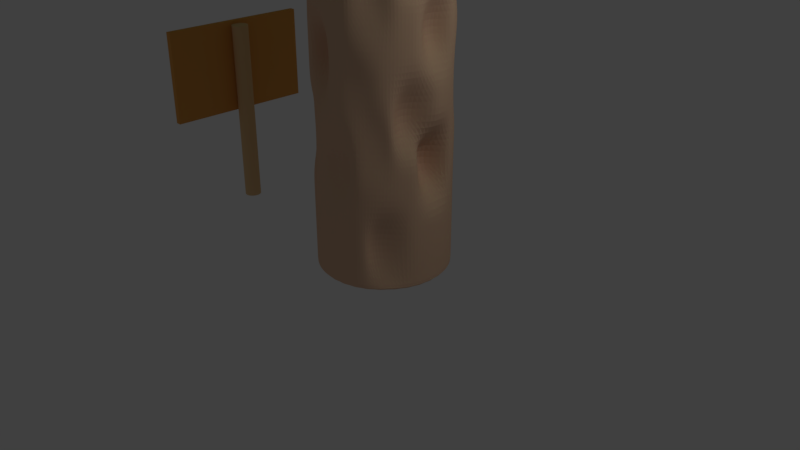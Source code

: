 # Source: Baum_von_Andre.blend  (saved by Blender 2.79.0; exported with 4.5.12 LTS)
import bpy
from mathutils import Matrix  # noqa: F401  (used for matrix-valued properties, if any)

bpy.ops.wm.read_factory_settings(use_empty=True)
scene = bpy.context.scene
scene.name = 'Scene'

# ---- collections
col_collection_1 = bpy.data.collections.new('Collection 1'); scene.collection.children.link(col_collection_1)

# ---- materials (node trees are filled in below, after node groups)
mat_material_003 = bpy.data.materials.new('Material.003')
mat_material_003.alpha_threshold = 0.0
mat_material_003.use_transparent_shadow = False
mat_material_003.diffuse_color = (0.0, 0.0, 0.0, 1.0)
mat_material_003.roughness = 0.5
mat_material_004 = bpy.data.materials.new('Material.004')
mat_material_004.alpha_threshold = 0.0
mat_material_004.use_transparent_shadow = False
mat_material_004.diffuse_color = (0.8, 0.3677, 0.09252, 1.0)
mat_material_004.specular_color = (1.0, 0.9114, 0.9114)
mat_material_004.roughness = 0.5
mat_material_005 = bpy.data.materials.new('Material.005')
mat_material_005.alpha_threshold = 0.0
mat_material_005.use_transparent_shadow = False
mat_material_005.diffuse_color = (0.8, 0.528, 0.2715, 1.0)
mat_material_005.roughness = 0.5
mat_material_002 = bpy.data.materials.new('Material.002')
mat_material_002.alpha_threshold = 0.0
mat_material_002.use_transparent_shadow = False
mat_material_002.diffuse_color = (0.1451, 0.8, 0.1632, 1.0)
mat_material_002.roughness = 0.5
mat_material_001 = bpy.data.materials.new('Material.001')
mat_material_001.alpha_threshold = 0.0
mat_material_001.use_transparent_shadow = False
mat_material_001.diffuse_color = (0.8, 0.5141, 0.3488, 1.0)
mat_material_001.roughness = 0.5

# ---- material node trees

# ---- world
world_world = bpy.data.worlds.new('World'); scene.world = world_world
world_world.color = (0.05088, 0.05088, 0.05088)
world_world.use_sun_shadow = False
world_world.sun_shadow_jitter_overblur = 0.0
world_world.cycles.sampling_method = 'MANUAL'

# ---- cameras
cam_camera = bpy.data.cameras.new('Camera')
cam_camera.clip_end = 100.0
cam_camera.lens = 35.0
cam_camera.sensor_width = 32.0
cam_camera.sensor_height = 18.0
cam_camera.ortho_scale = 7.314
cam_camera.dof.focus_distance = 0.0
cam_camera.dof.aperture_fstop = 128.0

# ---- lights
light_lamp = bpy.data.lights.new('Lamp', 'POINT')
light_lamp.transmission_factor = 0.0
light_lamp.cutoff_distance = 30.0
light_lamp.energy = 100.0
light_lamp.shadow_buffer_clip_start = 1.001
light_lamp.shadow_soft_size = 0.1
light_lamp.shadow_maximum_resolution = 0.006
light_lamp.use_absolute_resolution = True

# ---- meshes
me_plane_001 = bpy.data.meshes.new('Plane.001')
me_plane_001.from_pydata([(-1.0, -1.0, 0.0), (1.0, -1.0, 0.0), (-1.0, 0.2444, -3.303e-08), (1.0, 0.2444, -3.303e-08), (-1.0, 0.2444, 0.07883), (-1.0, -1.0, 0.07883), (1.0, -1.0, 0.07883), (1.0, 0.2444, 0.07883)], [], [(0, 2, 3, 1), (5, 6, 7, 4), (1, 3, 7, 6), (2, 0, 5, 4), (3, 2, 4, 7), (0, 1, 6, 5)])
me_plane_001.materials.append(mat_material_004)
me_plane_001.use_remesh_preserve_volume = False
me_plane_001.use_remesh_preserve_attributes = False
me_plane_001.use_mirror_vertex_groups = False
me_plane_001.update()
me_cylinder_001 = bpy.data.meshes.new('Cylinder.001')
me_cylinder_001.from_pydata([(0.0, 1.0, -21.27), (0.0, 1.0, 1.0), (0.1951, 0.9808, -21.27), (0.1951, 0.9808, 1.0), (0.3827, 0.9239, -21.27), (0.3827, 0.9239, 1.0), (0.5556, 0.8315, -21.27), (0.5556, 0.8315, 1.0), (0.7071, 0.7071, -21.27), (0.7071, 0.7071, 1.0), (0.8315, 0.5556, -21.27), (0.8315, 0.5556, 1.0), (0.9239, 0.3827, -21.27), (0.9239, 0.3827, 1.0), (0.9808, 0.1951, -21.27), (0.9808, 0.1951, 1.0), (1.0, 7.55e-08, -21.27), (1.0, 7.55e-08, 1.0), (0.9808, -0.1951, -21.27), (0.9808, -0.1951, 1.0), (0.9239, -0.3827, -21.27), (0.9239, -0.3827, 1.0), (0.8315, -0.5556, -21.27), (0.8315, -0.5556, 1.0), (0.7071, -0.7071, -21.27), (0.7071, -0.7071, 1.0), (0.5556, -0.8315, -21.27), (0.5556, -0.8315, 1.0), (0.3827, -0.9239, -21.27), (0.3827, -0.9239, 1.0), (0.1951, -0.9808, -21.27), (0.1951, -0.9808, 1.0), (-3.258e-07, -1.0, -21.27), (-3.258e-07, -1.0, 1.0), (-0.1951, -0.9808, -21.27), (-0.1951, -0.9808, 1.0), (-0.3827, -0.9239, -21.27), (-0.3827, -0.9239, 1.0), (-0.5556, -0.8315, -21.27), (-0.5556, -0.8315, 1.0), (-0.7071, -0.7071, -21.27), (-0.7071, -0.7071, 1.0), (-0.8315, -0.5556, -21.27), (-0.8315, -0.5556, 1.0), (-0.9239, -0.3827, -21.27), (-0.9239, -0.3827, 1.0), (-0.9808, -0.1951, -21.27), (-0.9808, -0.1951, 1.0), (-1.0, 9.656e-07, -21.27), (-1.0, 9.656e-07, 1.0), (-0.9808, 0.1951, -21.27), (-0.9808, 0.1951, 1.0), (-0.9239, 0.3827, -21.27), (-0.9239, 0.3827, 1.0), (-0.8315, 0.5556, -21.27), (-0.8315, 0.5556, 1.0), (-0.7071, 0.7071, -21.27), (-0.7071, 0.7071, 1.0), (-0.5556, 0.8315, -21.27), (-0.5556, 0.8315, 1.0), (-0.3827, 0.9239, -21.27), (-0.3827, 0.9239, 1.0), (-0.1951, 0.9808, -21.27), (-0.1951, 0.9808, 1.0)], [], [(0, 1, 3, 2), (2, 3, 5, 4), (4, 5, 7, 6), (6, 7, 9, 8), (8, 9, 11, 10), (10, 11, 13, 12), (12, 13, 15, 14), (14, 15, 17, 16), (16, 17, 19, 18), (18, 19, 21, 20), (20, 21, 23, 22), (22, 23, 25, 24), (24, 25, 27, 26), (26, 27, 29, 28), (28, 29, 31, 30), (30, 31, 33, 32), (32, 33, 35, 34), (34, 35, 37, 36), (36, 37, 39, 38), (38, 39, 41, 40), (40, 41, 43, 42), (42, 43, 45, 44), (44, 45, 47, 46), (46, 47, 49, 48), (48, 49, 51, 50), (50, 51, 53, 52), (52, 53, 55, 54), (54, 55, 57, 56), (56, 57, 59, 58), (58, 59, 61, 60), (3, 1, 63, 61, 59, 57, 55, 53, 51, 49, 47, 45, 43, 41, 39, 37, 35, 33, 31, 29, 27, 25, 23, 21, 19, 17, 15, 13, 11, 9, 7, 5), (60, 61, 63, 62), (62, 63, 1, 0), (0, 2, 4, 6, 8, 10, 12, 14, 16, 18, 20, 22, 24, 26, 28, 30, 32, 34, 36, 38, 40, 42, 44, 46, 48, 50, 52, 54, 56, 58, 60, 62)])
me_cylinder_001.materials.append(mat_material_005)
me_cylinder_001.use_remesh_preserve_volume = False
me_cylinder_001.use_remesh_preserve_attributes = False
me_cylinder_001.use_mirror_vertex_groups = False
me_cylinder_001.update()
me_sphere = bpy.data.meshes.new('Sphere')
me_sphere.from_pydata([(0.0, -3.258e-07, -1.0), (0.03806, 0.1913, 0.9808), (0.07466, 0.3753, 0.9239), (0.1084, 0.5449, 0.8315), (0.1379, 0.6935, 0.7071), (0.1622, 0.8155, 0.5556), (0.1802, 0.9061, 0.3827), (0.1913, 0.9619, 0.1951), (0.1951, 0.9808, 7.55e-08), (0.1913, 0.9619, -0.1951), (0.1802, 0.9061, -0.3827), (0.1622, 0.8155, -0.5556), (0.1379, 0.6935, -0.7071), (0.1084, 0.5449, -0.8315), (0.07466, 0.3753, -0.9239), (0.03806, 0.1913, -0.9808), (0.07466, 0.1802, 0.9808), (0.1464, 0.3536, 0.9239), (0.2126, 0.5133, 0.8315), (0.2706, 0.6533, 0.7071), (0.3182, 0.7682, 0.5556), (0.3536, 0.8536, 0.3827), (0.3753, 0.9061, 0.1951), (0.3827, 0.9239, 7.55e-08), (0.3753, 0.9061, -0.1951), (0.3536, 0.8536, -0.3827), (0.3182, 0.7682, -0.5556), (0.2706, 0.6533, -0.7071), (0.2126, 0.5133, -0.8315), (0.1464, 0.3536, -0.9239), (0.07466, 0.1802, -0.9808), (0.1084, 0.1622, 0.9808), (0.2126, 0.3182, 0.9239), (0.3087, 0.4619, 0.8315), (0.3928, 0.5879, 0.7071), (0.4619, 0.6913, 0.5556), (0.5133, 0.7682, 0.3827), (0.5449, 0.8155, 0.1951), (0.5556, 0.8315, 7.55e-08), (0.5449, 0.8155, -0.1951), (0.5133, 0.7682, -0.3827), (0.4619, 0.6913, -0.5556), (0.3928, 0.5879, -0.7071), (0.3087, 0.4619, -0.8315), (0.2126, 0.3182, -0.9239), (0.1084, 0.1622, -0.9808), (0.1379, 0.1379, 0.9808), (0.2706, 0.2706, 0.9239), (0.3928, 0.3928, 0.8315), (0.5, 0.5, 0.7071), (0.5879, 0.5879, 0.5556), (0.6533, 0.6533, 0.3827), (0.6935, 0.6935, 0.1951), (0.7071, 0.7071, 7.55e-08), (0.6935, 0.6935, -0.1951), (0.6533, 0.6533, -0.3827), (0.5879, 0.5879, -0.5556), (0.5, 0.5, -0.7071), (0.3928, 0.3928, -0.8315), (0.2706, 0.2706, -0.9239), (0.1379, 0.1379, -0.9808), (0.1622, 0.1084, 0.9808), (0.3182, 0.2126, 0.9239), (0.4619, 0.3087, 0.8315), (0.5879, 0.3928, 0.7071), (0.6913, 0.4619, 0.5556), (0.7682, 0.5133, 0.3827), (0.8155, 0.5449, 0.1951), (0.8315, 0.5556, 7.55e-08), (0.8155, 0.5449, -0.1951), (0.7682, 0.5133, -0.3827), (0.6913, 0.4619, -0.5556), (0.5879, 0.3928, -0.7071), (0.4619, 0.3087, -0.8315), (0.3182, 0.2126, -0.9239), (0.1622, 0.1084, -0.9808), (0.1802, 0.07466, 0.9808), (0.3536, 0.1464, 0.9239), (0.5133, 0.2126, 0.8315), (0.6533, 0.2706, 0.7071), (0.7682, 0.3182, 0.5556), (0.8536, 0.3536, 0.3827), (0.9061, 0.3753, 0.1951), (0.9239, 0.3827, 7.55e-08), (0.9061, 0.3753, -0.1951), (0.8536, 0.3536, -0.3827), (0.7682, 0.3182, -0.5556), (0.6533, 0.2706, -0.7071), (0.5133, 0.2126, -0.8315), (0.3536, 0.1464, -0.9239), (0.1802, 0.07466, -0.9808), (0.1913, 0.03806, 0.9808), (0.3753, 0.07466, 0.9239), (0.5449, 0.1084, 0.8315), (0.6935, 0.1379, 0.7071), (0.8155, 0.1622, 0.5556), (0.9061, 0.1802, 0.3827), (0.9619, 0.1913, 0.1951), (0.9808, 0.1951, 7.55e-08), (0.9619, 0.1913, -0.1951), (0.9061, 0.1802, -0.3827), (0.8155, 0.1622, -0.5556), (0.6935, 0.1379, -0.7071), (0.5449, 0.1084, -0.8315), (0.3753, 0.07466, -0.9239), (0.1913, 0.03806, -0.9808), (0.1951, -3.266e-07, 0.9808), (0.3827, -3.192e-07, 0.9239), (0.5556, -3.117e-07, 0.8315), (0.7071, -3.192e-07, 0.7071), (0.8315, -3.341e-07, 0.5556), (0.9239, -2.745e-07, 0.3827), (0.9808, -3.937e-07, 0.1951), (1.0, -3.788e-07, 7.55e-08), (0.9808, -3.937e-07, -0.1951), (0.9239, -2.298e-07, -0.3827), (0.8315, -3.341e-07, -0.5556), (0.7071, -3.192e-07, -0.7071), (0.5556, -3.415e-07, -0.8315), (0.3827, -3.043e-07, -0.9239), (0.1951, -3.08e-07, -0.9808), (0.1913, -0.03806, 0.9808), (0.3753, -0.07466, 0.9239), (0.5449, -0.1084, 0.8315), (0.6935, -0.138, 0.7071), (0.8155, -0.1622, 0.5556), (0.9061, -0.1802, 0.3827), (0.9619, -0.1913, 0.1951), (0.9808, -0.1951, 7.55e-08), (0.9619, -0.1913, -0.1951), (0.9061, -0.1802, -0.3827), (0.8155, -0.1622, -0.5556), (0.6935, -0.138, -0.7071), (0.5449, -0.1084, -0.8315), (0.3753, -0.07466, -0.9239), (0.1913, -0.03806, -0.9808), (0.1802, -0.07466, 0.9808), (0.3536, -0.1464, 0.9239), (0.5133, -0.2126, 0.8315), (0.6533, -0.2706, 0.7071), (0.7682, -0.3182, 0.5556), (0.8536, -0.3536, 0.3827), (0.9061, -0.3753, 0.1951), (0.9239, -0.3827, 7.55e-08), (0.9061, -0.3753, -0.1951), (0.8536, -0.3536, -0.3827), (0.7682, -0.3182, -0.5556), (0.6533, -0.2706, -0.7071), (0.5133, -0.2126, -0.8315), (0.3536, -0.1464, -0.9239), (0.1802, -0.07466, -0.9808), (0.1622, -0.1084, 0.9808), (0.3182, -0.2126, 0.9239), (0.4619, -0.3087, 0.8315), (0.5879, -0.3928, 0.7071), (0.6913, -0.4619, 0.5556), (0.7682, -0.5133, 0.3827), (0.8155, -0.5449, 0.1951), (0.8315, -0.5556, 7.55e-08), (0.8155, -0.5449, -0.1951), (0.7682, -0.5133, -0.3827), (0.6913, -0.4619, -0.5556), (0.5879, -0.3928, -0.7071), (0.4619, -0.3087, -0.8315), (0.3182, -0.2126, -0.9239), (0.1622, -0.1084, -0.9808), (0.1379, -0.138, 0.9808), (0.2706, -0.2706, 0.9239), (0.3928, -0.3928, 0.8315), (0.5, -0.5, 0.7071), (0.5879, -0.5879, 0.5556), (0.6533, -0.6533, 0.3827), (0.6935, -0.6935, 0.1951), (0.7071, -0.7071, 7.55e-08), (0.6935, -0.6935, -0.1951), (0.6533, -0.6533, -0.3827), (0.5879, -0.5879, -0.5556), (0.5, -0.5, -0.7071), (0.3928, -0.3928, -0.8315), (0.2706, -0.2706, -0.9239), (0.1379, -0.138, -0.9808), (0.1084, -0.1622, 0.9808), (0.2126, -0.3182, 0.9239), (0.3087, -0.4619, 0.8315), (0.3928, -0.5879, 0.7071), (0.4619, -0.6913, 0.5556), (0.5133, -0.7682, 0.3827), (0.5449, -0.8155, 0.1951), (0.5556, -0.8315, 7.55e-08), (0.5449, -0.8155, -0.1951), (0.5133, -0.7682, -0.3827), (0.4619, -0.6913, -0.5556), (0.3928, -0.5879, -0.7071), (0.3087, -0.4619, -0.8315), (0.2126, -0.3182, -0.9239), (0.1084, -0.1622, -0.9808), (0.07466, -0.1802, 0.9808), (0.1464, -0.3536, 0.9239), (0.2126, -0.5133, 0.8315), (0.2706, -0.6533, 0.7071), (0.3182, -0.7682, 0.5556), (0.3536, -0.8536, 0.3827), (0.3753, -0.9061, 0.1951), (0.3827, -0.9239, 7.55e-08), (0.3753, -0.9061, -0.1951), (0.3536, -0.8536, -0.3827), (0.3182, -0.7682, -0.5556), (0.2706, -0.6533, -0.7071), (0.2126, -0.5133, -0.8315), (0.1464, -0.3536, -0.9239), (0.07466, -0.1802, -0.9808), (0.03806, -0.1913, 0.9808), (0.07466, -0.3753, 0.9239), (0.1084, -0.5449, 0.8315), (0.1379, -0.6935, 0.7071), (0.1622, -0.8155, 0.5556), (0.1802, -0.9061, 0.3827), (0.1913, -0.9619, 0.1951), (0.1951, -0.9808, 7.55e-08), (0.1913, -0.9619, -0.1951), (0.1802, -0.9061, -0.3827), (0.1622, -0.8155, -0.5556), (0.1379, -0.6935, -0.7071), (0.1084, -0.5449, -0.8315), (0.07466, -0.3753, -0.9239), (0.03806, -0.1913, -0.9808), (-7.212e-09, -0.1951, 0.9808), (4.122e-08, -0.3827, 0.9239), (2.632e-08, -0.5556, 0.8315), (-2.584e-08, -0.7071, 0.7071), (-8.544e-08, -0.8315, 0.5556), (6.357e-08, -0.9239, 0.3827), (-8.544e-08, -0.9808, 0.1951), (-1.003e-07, -1.0, 7.55e-08), (-8.544e-08, -0.9808, -0.1951), (6.357e-08, -0.9239, -0.3827), (-8.544e-08, -0.8315, -0.5556), (-2.584e-08, -0.7071, -0.7071), (-1.094e-08, -0.5556, -0.8315), (3.964e-09, -0.3827, -0.9239), (3.964e-09, -0.1951, -0.9808), (-0.03806, -0.1913, 0.9808), (-0.07466, -0.3753, 0.9239), (-0.1084, -0.5449, 0.8315), (-0.1379, -0.6935, 0.7071), (-0.1622, -0.8155, 0.5556), (-0.1802, -0.9061, 0.3827), (-0.1913, -0.9619, 0.1951), (-0.1951, -0.9808, 7.55e-08), (-0.1913, -0.9619, -0.1951), (-0.1802, -0.9061, -0.3827), (-0.1622, -0.8155, -0.5556), (-0.1379, -0.6935, -0.7071), (-0.1084, -0.5449, -0.8315), (-0.07466, -0.3753, -0.9239), (-0.03806, -0.1913, -0.9808), (-1.247e-07, -6.269e-07, 1.0), (-0.07466, -0.1802, 0.9808), (-0.1464, -0.3536, 0.9239), (-0.2126, -0.5133, 0.8315), (-0.2706, -0.6533, 0.7071), (-0.3182, -0.7682, 0.5556), (-0.3536, -0.8536, 0.3827), (-0.3753, -0.9061, 0.1951), (-0.3827, -0.9239, 7.55e-08), (-0.3753, -0.9061, -0.1951), (-0.3536, -0.8536, -0.3827), (-0.3182, -0.7682, -0.5556), (-0.2706, -0.6533, -0.7071), (-0.2126, -0.5133, -0.8315), (-0.1464, -0.3536, -0.9239), (-0.07466, -0.1802, -0.9808), (-0.1084, -0.1622, 0.9808), (-0.2126, -0.3182, 0.9239), (-0.3087, -0.4619, 0.8315), (-0.3928, -0.5879, 0.7071), (-0.4619, -0.6913, 0.5556), (-0.5133, -0.7682, 0.3827), (-0.5449, -0.8155, 0.1951), (-0.5556, -0.8315, 7.55e-08), (-0.5449, -0.8155, -0.1951), (-0.5133, -0.7682, -0.3827), (-0.4619, -0.6913, -0.5556), (-0.3928, -0.5879, -0.7071), (-0.3087, -0.4619, -0.8315), (-0.2126, -0.3182, -0.9239), (-0.1084, -0.1622, -0.9808), (-0.1379, -0.138, 0.9808), (-0.2706, -0.2706, 0.9239), (-0.3928, -0.3928, 0.8315), (-0.5, -0.5, 0.7071), (-0.5879, -0.5879, 0.5556), (-0.6533, -0.6533, 0.3827), (-0.6935, -0.6935, 0.1951), (-0.7071, -0.7071, 7.55e-08), (-0.6935, -0.6935, -0.1951), (-0.6533, -0.6533, -0.3827), (-0.5879, -0.5879, -0.5556), (-0.5, -0.5, -0.7071), (-0.3928, -0.3928, -0.8315), (-0.2706, -0.2706, -0.9239), (-0.1379, -0.1379, -0.9808), (-0.1622, -0.1084, 0.9808), (-0.3182, -0.2126, 0.9239), (-0.4619, -0.3087, 0.8315), (-0.5879, -0.3928, 0.7071), (-0.6913, -0.4619, 0.5556), (-0.7682, -0.5133, 0.3827), (-0.8155, -0.5449, 0.1951), (-0.8315, -0.5556, 7.55e-08), (-0.8155, -0.5449, -0.1951), (-0.7682, -0.5133, -0.3827), (-0.6913, -0.4619, -0.5556), (-0.5879, -0.3928, -0.7071), (-0.4619, -0.3087, -0.8315), (-0.3182, -0.2126, -0.9239), (-0.1622, -0.1084, -0.9808), (-0.1802, -0.07466, 0.9808), (-0.3536, -0.1464, 0.9239), (-0.5133, -0.2126, 0.8315), (-0.6533, -0.2706, 0.7071), (-0.7682, -0.3182, 0.5556), (-0.8536, -0.3536, 0.3827), (-0.9061, -0.3753, 0.1951), (-0.9239, -0.3827, 7.55e-08), (-0.9061, -0.3753, -0.1951), (-0.8536, -0.3536, -0.3827), (-0.7682, -0.3182, -0.5556), (-0.6533, -0.2706, -0.7071), (-0.5133, -0.2126, -0.8315), (-0.3536, -0.1464, -0.9239), (-0.1802, -0.07466, -0.9808), (-0.1913, -0.03806, 0.9808), (-0.3753, -0.07466, 0.9239), (-0.5449, -0.1084, 0.8315), (-0.6935, -0.1379, 0.7071), (-0.8155, -0.1622, 0.5556), (-0.9061, -0.1802, 0.3827), (-0.9619, -0.1913, 0.1951), (-0.9808, -0.1951, 7.55e-08), (-0.9619, -0.1913, -0.1951), (-0.9061, -0.1802, -0.3827), (-0.8155, -0.1622, -0.5556), (-0.6935, -0.1379, -0.7071), (-0.5449, -0.1084, -0.8315), (-0.3753, -0.07466, -0.9239), (-0.1913, -0.03806, -0.9808), (-0.1951, -3.117e-07, 0.9808), (-0.3827, -2.819e-07, 0.9239), (-0.5556, -2.819e-07, 0.8315), (-0.7071, -1.851e-07, 0.7071), (-0.8315, -1.404e-07, 0.5556), (-0.9239, -3.192e-07, 0.3827), (-0.9808, -9.567e-08, 0.1951), (-1.0, -1.404e-07, 7.55e-08), (-0.9808, -9.567e-08, -0.1951), (-0.9239, -3.192e-07, -0.3827), (-0.8315, -1.404e-07, -0.5556), (-0.7071, -1.851e-07, -0.7071), (-0.5556, -2.596e-07, -0.8315), (-0.3827, -2.521e-07, -0.9239), (-0.1951, -3.155e-07, -0.9808), (-0.1913, 0.03806, 0.9808), (-0.3753, 0.07466, 0.9239), (-0.5449, 0.1084, 0.8315), (-0.6935, 0.1379, 0.7071), (-0.8155, 0.1622, 0.5556), (-0.9061, 0.1802, 0.3827), (-0.9619, 0.1913, 0.1951), (-0.9808, 0.1951, 7.55e-08), (-0.9619, 0.1913, -0.1951), (-0.9061, 0.1802, -0.3827), (-0.8155, 0.1622, -0.5556), (-0.6935, 0.1379, -0.7071), (-0.5449, 0.1084, -0.8315), (-0.3753, 0.07466, -0.9239), (-0.1913, 0.03806, -0.9808), (-0.1802, 0.07466, 0.9808), (-0.3536, 0.1464, 0.9239), (-0.5133, 0.2126, 0.8315), (-0.6533, 0.2706, 0.7071), (-0.7682, 0.3182, 0.5556), (-0.8536, 0.3536, 0.3827), (-0.9061, 0.3753, 0.1951), (-0.9239, 0.3827, 7.55e-08), (-0.9061, 0.3753, -0.1951), (-0.8536, 0.3536, -0.3827), (-0.7682, 0.3182, -0.5556), (-0.6533, 0.2706, -0.7071), (-0.5133, 0.2126, -0.8315), (-0.3536, 0.1464, -0.9239), (-0.1802, 0.07466, -0.9808), (-0.1622, 0.1084, 0.9808), (-0.3182, 0.2126, 0.9239), (-0.4619, 0.3087, 0.8315), (-0.5879, 0.3928, 0.7071), (-0.6913, 0.4619, 0.5556), (-0.7682, 0.5133, 0.3827), (-0.8155, 0.5449, 0.1951), (-0.8315, 0.5556, 7.55e-08), (-0.8155, 0.5449, -0.1951), (-0.7682, 0.5133, -0.3827), (-0.6913, 0.4619, -0.5556), (-0.5879, 0.3928, -0.7071), (-0.4619, 0.3087, -0.8315), (-0.3182, 0.2126, -0.9239), (-0.1622, 0.1084, -0.9808), (-0.1379, 0.1379, 0.9808), (-0.2706, 0.2706, 0.9239), (-0.3928, 0.3928, 0.8315), (-0.5, 0.5, 0.7071), (-0.5879, 0.5879, 0.5556), (-0.6533, 0.6533, 0.3827), (-0.6935, 0.6935, 0.1951), (-0.7071, 0.7071, 7.55e-08), (-0.6935, 0.6935, -0.1951), (-0.6533, 0.6533, -0.3827), (-0.5879, 0.5879, -0.5556), (-0.5, 0.5, -0.7071), (-0.3928, 0.3928, -0.8315), (-0.2706, 0.2706, -0.9239), (-0.1379, 0.1379, -0.9808), (-0.1084, 0.1622, 0.9808), (-0.2126, 0.3182, 0.9239), (-0.3087, 0.4619, 0.8315), (-0.3928, 0.5879, 0.7071), (-0.4619, 0.6913, 0.5556), (-0.5133, 0.7682, 0.3827), (-0.5449, 0.8155, 0.1951), (-0.5556, 0.8315, 7.55e-08), (-0.5449, 0.8155, -0.1951), (-0.5133, 0.7682, -0.3827), (-0.4619, 0.6913, -0.5556), (-0.3928, 0.5879, -0.7071), (-0.3087, 0.4619, -0.8315), (-0.2126, 0.3182, -0.9239), (-0.1084, 0.1622, -0.9808), (-0.07466, 0.1802, 0.9808), (-0.1464, 0.3536, 0.9239), (-0.2126, 0.5133, 0.8315), (-0.2706, 0.6533, 0.7071), (-0.3182, 0.7682, 0.5556), (-0.3536, 0.8536, 0.3827), (-0.3753, 0.9061, 0.1951), (-0.3827, 0.9239, 7.55e-08), (-0.3753, 0.9061, -0.1951), (-0.3536, 0.8536, -0.3827), (-0.3182, 0.7682, -0.5556), (-0.2706, 0.6533, -0.7071), (-0.2126, 0.5133, -0.8315), (-0.1464, 0.3536, -0.9239), (-0.07466, 0.1802, -0.9808), (-0.03806, 0.1913, 0.9808), (-0.07466, 0.3753, 0.9239), (-0.1084, 0.5449, 0.8315), (-0.1379, 0.6935, 0.7071), (-0.1622, 0.8155, 0.5556), (-0.1802, 0.9061, 0.3827), (-0.1913, 0.9619, 0.1951), (-0.1951, 0.9808, 7.55e-08), (-0.1913, 0.9619, -0.1951), (-0.1802, 0.9061, -0.3827), (-0.1622, 0.8155, -0.5556), (-0.1379, 0.6935, -0.7071), (-0.1084, 0.5449, -0.8315), (-0.07466, 0.3753, -0.9239), (-0.03806, 0.1913, -0.9808), (3.749e-08, 0.1951, 0.9808), (7.847e-08, 0.3827, 0.9239), (1.083e-07, 0.5556, 0.8315), (1.53e-07, 0.7071, 0.7071), (2.722e-07, 0.8315, 0.5556), (6.357e-08, 0.9239, 0.3827), (2.573e-07, 0.9808, 0.1951), (2.722e-07, 1.0, 7.55e-08), (2.573e-07, 0.9808, -0.1951), (6.357e-08, 0.9239, -0.3827), (2.722e-07, 0.8315, -0.5556), (1.53e-07, 0.7071, -0.7071), (1.232e-07, 0.5556, -0.8315), (7.847e-08, 0.3827, -0.9239), (1.514e-08, 0.1951, -0.9808)], [], [(472, 471, 5, 6), (480, 479, 13, 14), (473, 472, 6, 7), (481, 480, 14, 15), (474, 473, 7, 8), (467, 256, 1), (0, 481, 15), (475, 474, 8, 9), (468, 467, 1, 2), (476, 475, 9, 10), (469, 468, 2, 3), (477, 476, 10, 11), (470, 469, 3, 4), (478, 477, 11, 12), (471, 470, 4, 5), (479, 478, 12, 13), (12, 11, 26, 27), (5, 4, 19, 20), (13, 12, 27, 28), (6, 5, 20, 21), (14, 13, 28, 29), (7, 6, 21, 22), (15, 14, 29, 30), (8, 7, 22, 23), (1, 256, 16), (0, 15, 30), (9, 8, 23, 24), (2, 1, 16, 17), (10, 9, 24, 25), (3, 2, 17, 18), (11, 10, 25, 26), (4, 3, 18, 19), (0, 30, 45), (24, 23, 38, 39), (17, 16, 31, 32), (25, 24, 39, 40), (18, 17, 32, 33), (26, 25, 40, 41), (19, 18, 33, 34), (27, 26, 41, 42), (20, 19, 34, 35), (28, 27, 42, 43), (21, 20, 35, 36), (29, 28, 43, 44), (22, 21, 36, 37), (30, 29, 44, 45), (23, 22, 37, 38), (16, 256, 31), (43, 42, 57, 58), (36, 35, 50, 51), (44, 43, 58, 59), (37, 36, 51, 52), (45, 44, 59, 60), (38, 37, 52, 53), (31, 256, 46), (0, 45, 60), (39, 38, 53, 54), (32, 31, 46, 47), (40, 39, 54, 55), (33, 32, 47, 48), (41, 40, 55, 56), (34, 33, 48, 49), (42, 41, 56, 57), (35, 34, 49, 50), (47, 46, 61, 62), (55, 54, 69, 70), (48, 47, 62, 63), (56, 55, 70, 71), (49, 48, 63, 64), (57, 56, 71, 72), (50, 49, 64, 65), (58, 57, 72, 73), (51, 50, 65, 66), (59, 58, 73, 74), (52, 51, 66, 67), (60, 59, 74, 75), (53, 52, 67, 68), (46, 256, 61), (0, 60, 75), (54, 53, 68, 69), (66, 65, 80, 81), (74, 73, 88, 89), (67, 66, 81, 82), (75, 74, 89, 90), (68, 67, 82, 83), (61, 256, 76), (0, 75, 90), (69, 68, 83, 84), (62, 61, 76, 77), (70, 69, 84, 85), (63, 62, 77, 78), (71, 70, 85, 86), (64, 63, 78, 79), (72, 71, 86, 87), (65, 64, 79, 80), (73, 72, 87, 88), (85, 84, 99, 100), (78, 77, 92, 93), (86, 85, 100, 101), (79, 78, 93, 94), (87, 86, 101, 102), (80, 79, 94, 95), (88, 87, 102, 103), (81, 80, 95, 96), (89, 88, 103, 104), (82, 81, 96, 97), (90, 89, 104, 105), (83, 82, 97, 98), (76, 256, 91), (0, 90, 105), (84, 83, 98, 99), (77, 76, 91, 92), (104, 103, 118, 119), (97, 96, 111, 112), (105, 104, 119, 120), (98, 97, 112, 113), (91, 256, 106), (0, 105, 120), (99, 98, 113, 114), (92, 91, 106, 107), (100, 99, 114, 115), (93, 92, 107, 108), (101, 100, 115, 116), (94, 93, 108, 109), (102, 101, 116, 117), (95, 94, 109, 110), (103, 102, 117, 118), (96, 95, 110, 111), (108, 107, 122, 123), (116, 115, 130, 131), (109, 108, 123, 124), (117, 116, 131, 132), (110, 109, 124, 125), (118, 117, 132, 133), (111, 110, 125, 126), (119, 118, 133, 134), (112, 111, 126, 127), (120, 119, 134, 135), (113, 112, 127, 128), (106, 256, 121), (0, 120, 135), (114, 113, 128, 129), (107, 106, 121, 122), (115, 114, 129, 130), (127, 126, 141, 142), (135, 134, 149, 150), (128, 127, 142, 143), (121, 256, 136), (0, 135, 150), (129, 128, 143, 144), (122, 121, 136, 137), (130, 129, 144, 145), (123, 122, 137, 138), (131, 130, 145, 146), (124, 123, 138, 139), (132, 131, 146, 147), (125, 124, 139, 140), (133, 132, 147, 148), (126, 125, 140, 141), (134, 133, 148, 149), (146, 145, 160, 161), (139, 138, 153, 154), (147, 146, 161, 162), (140, 139, 154, 155), (148, 147, 162, 163), (141, 140, 155, 156), (149, 148, 163, 164), (142, 141, 156, 157), (150, 149, 164, 165), (143, 142, 157, 158), (136, 256, 151), (0, 150, 165), (144, 143, 158, 159), (137, 136, 151, 152), (145, 144, 159, 160), (138, 137, 152, 153), (165, 164, 179, 180), (158, 157, 172, 173), (151, 256, 166), (0, 165, 180), (159, 158, 173, 174), (152, 151, 166, 167), (160, 159, 174, 175), (153, 152, 167, 168), (161, 160, 175, 176), (154, 153, 168, 169), (162, 161, 176, 177), (155, 154, 169, 170), (163, 162, 177, 178), (156, 155, 170, 171), (164, 163, 178, 179), (157, 156, 171, 172), (177, 176, 191, 192), (170, 169, 184, 185), (178, 177, 192, 193), (171, 170, 185, 186), (179, 178, 193, 194), (172, 171, 186, 187), (180, 179, 194, 195), (173, 172, 187, 188), (166, 256, 181), (0, 180, 195), (174, 173, 188, 189), (167, 166, 181, 182), (175, 174, 189, 190), (168, 167, 182, 183), (176, 175, 190, 191), (169, 168, 183, 184), (181, 256, 196), (0, 195, 210), (189, 188, 203, 204), (182, 181, 196, 197), (190, 189, 204, 205), (183, 182, 197, 198), (191, 190, 205, 206), (184, 183, 198, 199), (192, 191, 206, 207), (185, 184, 199, 200), (193, 192, 207, 208), (186, 185, 200, 201), (194, 193, 208, 209), (187, 186, 201, 202), (195, 194, 209, 210), (188, 187, 202, 203), (200, 199, 214, 215), (208, 207, 222, 223), (201, 200, 215, 216), (209, 208, 223, 224), (202, 201, 216, 217), (210, 209, 224, 225), (203, 202, 217, 218), (196, 256, 211), (0, 210, 225), (204, 203, 218, 219), (197, 196, 211, 212), (205, 204, 219, 220), (198, 197, 212, 213), (206, 205, 220, 221), (199, 198, 213, 214), (207, 206, 221, 222), (219, 218, 233, 234), (212, 211, 226, 227), (220, 219, 234, 235), (213, 212, 227, 228), (221, 220, 235, 236), (214, 213, 228, 229), (222, 221, 236, 237), (215, 214, 229, 230), (223, 222, 237, 238), (216, 215, 230, 231), (224, 223, 238, 239), (217, 216, 231, 232), (225, 224, 239, 240), (218, 217, 232, 233), (211, 256, 226), (0, 225, 240), (238, 237, 252, 253), (231, 230, 245, 246), (239, 238, 253, 254), (232, 231, 246, 247), (240, 239, 254, 255), (233, 232, 247, 248), (226, 256, 241), (0, 240, 255), (234, 233, 248, 249), (227, 226, 241, 242), (235, 234, 249, 250), (228, 227, 242, 243), (236, 235, 250, 251), (229, 228, 243, 244), (237, 236, 251, 252), (230, 229, 244, 245), (242, 241, 257, 258), (250, 249, 265, 266), (243, 242, 258, 259), (251, 250, 266, 267), (244, 243, 259, 260), (252, 251, 267, 268), (245, 244, 260, 261), (253, 252, 268, 269), (246, 245, 261, 262), (254, 253, 269, 270), (247, 246, 262, 263), (255, 254, 270, 271), (248, 247, 263, 264), (241, 256, 257), (0, 255, 271), (249, 248, 264, 265), (262, 261, 276, 277), (270, 269, 284, 285), (263, 262, 277, 278), (271, 270, 285, 286), (264, 263, 278, 279), (257, 256, 272), (0, 271, 286), (265, 264, 279, 280), (258, 257, 272, 273), (266, 265, 280, 281), (259, 258, 273, 274), (267, 266, 281, 282), (260, 259, 274, 275), (268, 267, 282, 283), (261, 260, 275, 276), (269, 268, 283, 284), (281, 280, 295, 296), (274, 273, 288, 289), (282, 281, 296, 297), (275, 274, 289, 290), (283, 282, 297, 298), (276, 275, 290, 291), (284, 283, 298, 299), (277, 276, 291, 292), (285, 284, 299, 300), (278, 277, 292, 293), (286, 285, 300, 301), (279, 278, 293, 294), (272, 256, 287), (0, 286, 301), (280, 279, 294, 295), (273, 272, 287, 288), (300, 299, 314, 315), (293, 292, 307, 308), (301, 300, 315, 316), (294, 293, 308, 309), (287, 256, 302), (0, 301, 316), (295, 294, 309, 310), (288, 287, 302, 303), (296, 295, 310, 311), (289, 288, 303, 304), (297, 296, 311, 312), (290, 289, 304, 305), (298, 297, 312, 313), (291, 290, 305, 306), (299, 298, 313, 314), (292, 291, 306, 307), (312, 311, 326, 327), (305, 304, 319, 320), (313, 312, 327, 328), (306, 305, 320, 321), (314, 313, 328, 329), (307, 306, 321, 322), (315, 314, 329, 330), (308, 307, 322, 323), (316, 315, 330, 331), (309, 308, 323, 324), (302, 256, 317), (0, 316, 331), (310, 309, 324, 325), (303, 302, 317, 318), (311, 310, 325, 326), (304, 303, 318, 319), (331, 330, 345, 346), (324, 323, 338, 339), (317, 256, 332), (0, 331, 346), (325, 324, 339, 340), (318, 317, 332, 333), (326, 325, 340, 341), (319, 318, 333, 334), (327, 326, 341, 342), (320, 319, 334, 335), (328, 327, 342, 343), (321, 320, 335, 336), (329, 328, 343, 344), (322, 321, 336, 337), (330, 329, 344, 345), (323, 322, 337, 338), (335, 334, 349, 350), (343, 342, 357, 358), (336, 335, 350, 351), (344, 343, 358, 359), (337, 336, 351, 352), (345, 344, 359, 360), (338, 337, 352, 353), (346, 345, 360, 361), (339, 338, 353, 354), (332, 256, 347), (0, 346, 361), (340, 339, 354, 355), (333, 332, 347, 348), (341, 340, 355, 356), (334, 333, 348, 349), (342, 341, 356, 357), (354, 353, 368, 369), (347, 256, 362), (0, 361, 376), (355, 354, 369, 370), (348, 347, 362, 363), (356, 355, 370, 371), (349, 348, 363, 364), (357, 356, 371, 372), (350, 349, 364, 365), (358, 357, 372, 373), (351, 350, 365, 366), (359, 358, 373, 374), (352, 351, 366, 367), (360, 359, 374, 375), (353, 352, 367, 368), (361, 360, 375, 376), (373, 372, 387, 388), (366, 365, 380, 381), (374, 373, 388, 389), (367, 366, 381, 382), (375, 374, 389, 390), (368, 367, 382, 383), (376, 375, 390, 391), (369, 368, 383, 384), (362, 256, 377), (0, 376, 391), (370, 369, 384, 385), (363, 362, 377, 378), (371, 370, 385, 386), (364, 363, 378, 379), (372, 371, 386, 387), (365, 364, 379, 380), (377, 256, 392), (0, 391, 406), (385, 384, 399, 400), (378, 377, 392, 393), (386, 385, 400, 401), (379, 378, 393, 394), (387, 386, 401, 402), (380, 379, 394, 395), (388, 387, 402, 403), (381, 380, 395, 396), (389, 388, 403, 404), (382, 381, 396, 397), (390, 389, 404, 405), (383, 382, 397, 398), (391, 390, 405, 406), (384, 383, 398, 399), (396, 395, 410, 411), (404, 403, 418, 419), (397, 396, 411, 412), (405, 404, 419, 420), (398, 397, 412, 413), (406, 405, 420, 421), (399, 398, 413, 414), (392, 256, 407), (0, 406, 421), (400, 399, 414, 415), (393, 392, 407, 408), (401, 400, 415, 416), (394, 393, 408, 409), (402, 401, 416, 417), (395, 394, 409, 410), (403, 402, 417, 418), (415, 414, 429, 430), (408, 407, 422, 423), (416, 415, 430, 431), (409, 408, 423, 424), (417, 416, 431, 432), (410, 409, 424, 425), (418, 417, 432, 433), (411, 410, 425, 426), (419, 418, 433, 434), (412, 411, 426, 427), (420, 419, 434, 435), (413, 412, 427, 428), (421, 420, 435, 436), (414, 413, 428, 429), (407, 256, 422), (0, 421, 436), (434, 433, 448, 449), (427, 426, 441, 442), (435, 434, 449, 450), (428, 427, 442, 443), (436, 435, 450, 451), (429, 428, 443, 444), (422, 256, 437), (0, 436, 451), (430, 429, 444, 445), (423, 422, 437, 438), (431, 430, 445, 446), (424, 423, 438, 439), (432, 431, 446, 447), (425, 424, 439, 440), (433, 432, 447, 448), (426, 425, 440, 441), (446, 445, 460, 461), (439, 438, 453, 454), (447, 446, 461, 462), (440, 439, 454, 455), (448, 447, 462, 463), (441, 440, 455, 456), (449, 448, 463, 464), (442, 441, 456, 457), (450, 449, 464, 465), (443, 442, 457, 458), (451, 450, 465, 466), (444, 443, 458, 459), (437, 256, 452), (0, 451, 466), (445, 444, 459, 460), (438, 437, 452, 453), (465, 464, 479, 480), (458, 457, 472, 473), (466, 465, 480, 481), (459, 458, 473, 474), (452, 256, 467), (0, 466, 481), (460, 459, 474, 475), (453, 452, 467, 468), (461, 460, 475, 476), (454, 453, 468, 469), (462, 461, 476, 477), (455, 454, 469, 470), (463, 462, 477, 478), (456, 455, 470, 471), (464, 463, 478, 479), (457, 456, 471, 472)])
me_sphere.materials.append(mat_material_002)
me_sphere.use_remesh_preserve_volume = False
me_sphere.use_remesh_preserve_attributes = False
me_sphere.use_mirror_vertex_groups = False
me_sphere.update()
me_cylinder = bpy.data.meshes.new('Cylinder')
me_cylinder.from_pydata([(0.0, 1.0, -1.0), (0.0, 1.0, 6.737), (0.1951, 0.9808, -1.0), (0.1951, 0.9808, 6.737), (0.3827, 0.9239, -1.0), (0.3827, 0.9239, 6.737), (0.5556, 0.8315, -1.0), (0.5556, 0.8315, 6.737), (0.7071, 0.7071, -1.0), (0.7071, 0.7071, 6.737), (0.8315, 0.5556, -1.0), (0.8315, 0.5556, 6.737), (0.9239, 0.3827, -1.0), (0.9239, 0.3827, 6.737), (0.9808, 0.1951, -1.0), (0.9808, 0.1951, 6.737), (1.0, 7.55e-08, -1.0), (1.0, 7.55e-08, 6.737), (0.9808, -0.1951, -1.0), (0.9808, -0.1951, 6.737), (0.9239, -0.3827, -1.0), (0.9239, -0.3827, 6.737), (0.8315, -0.5556, -1.0), (0.8315, -0.5556, 6.737), (0.7071, -0.7071, -1.0), (0.7071, -0.7071, 6.737), (0.5556, -0.8315, -1.0), (0.5556, -0.8315, 6.737), (0.3827, -0.9239, -1.0), (0.3827, -0.9239, 6.737), (0.1951, -0.9808, -1.0), (0.1951, -0.9808, 6.737), (-3.258e-07, -1.0, -1.0), (-3.258e-07, -1.0, 6.737), (-0.1951, -0.9808, -1.0), (-0.1951, -0.9808, 6.737), (-0.3827, -0.9239, -1.0), (-0.3827, -0.9239, 6.737), (-0.5556, -0.8315, -1.0), (-0.5556, -0.8315, 6.737), (-0.7071, -0.7071, -1.0), (-0.7071, -0.7071, 6.737), (-0.8315, -0.5556, -1.0), (-0.8315, -0.5556, 6.737), (-0.9239, -0.3827, -1.0), (-0.9239, -0.3827, 6.737), (-0.9808, -0.1951, -1.0), (-0.9808, -0.1951, 6.737), (-1.0, 9.656e-07, -1.0), (-1.0, 9.656e-07, 6.737), (-0.9808, 0.1951, -1.0), (-0.9808, 0.1951, 6.737), (-0.9239, 0.3827, -1.0), (-0.9239, 0.3827, 6.737), (-0.8315, 0.5556, -1.0), (-0.8315, 0.5556, 6.737), (-0.7071, 0.7071, -1.0), (-0.7071, 0.7071, 6.737), (-0.5556, 0.8315, -1.0), (-0.5556, 0.8315, 6.737), (-0.3827, 0.9239, -1.0), (-0.3827, 0.9239, 6.737), (-0.1951, 0.9808, -1.0), (-0.1951, 0.9808, 6.737), (0.0, 1.0, -0.5111), (0.0, 1.0, -0.1427), (0.0, 1.0, 0.2257), (0.0, 1.0, 0.5941), (0.0, 1.0, 0.9625), (0.0, 0.7716, 1.331), (0.0, 0.7716, 1.699), (0.0, 1.0, 2.068), (0.0, 1.0, 2.436), (0.0, 1.0, 2.805), (0.0, 1.0, 3.173), (0.0, 1.0, 3.541), (0.0, 1.0, 3.91), (0.0, 1.0, 4.278), (0.0, 1.0, 4.647), (0.0, 1.0, 5.015), (0.0, 1.0, 5.384), (0.0, 1.0, 5.752), (0.0, 1.0, 6.12), (0.0, 1.0, 6.489), (0.1951, 0.9808, 6.489), (0.1951, 0.86, 6.12), (0.1951, 0.86, 5.752), (0.1951, 0.9808, 5.384), (0.1951, 0.8269, 5.015), (0.1951, 0.8269, 4.647), (0.1951, 0.9808, 4.278), (0.1951, 0.9808, 3.91), (0.1951, 0.9808, 3.541), (0.1951, 0.8273, 3.173), (0.1951, 0.8273, 2.805), (0.1951, 0.9808, 2.436), (0.1951, 0.9808, 2.068), (0.1951, 0.9808, 1.699), (0.1951, 0.9808, 1.331), (0.1951, 0.9808, 0.9625), (0.1951, 0.9808, 0.5941), (0.1951, 0.9808, 0.2257), (0.1951, 0.9808, -0.1427), (0.1951, 0.9808, -0.5111), (0.3827, 0.9239, 6.489), (0.3827, 0.8031, 6.12), (0.3827, 0.8031, 5.752), (0.3827, 0.9239, 5.384), (0.3827, 0.77, 5.015), (0.3827, 0.77, 4.647), (0.3827, 0.9239, 4.278), (0.3827, 0.9239, 3.91), (0.3827, 0.9239, 3.541), (0.3827, 0.7704, 3.173), (0.3827, 0.7704, 2.805), (0.3827, 0.9239, 2.436), (0.3827, 0.9239, 2.068), (0.3827, 0.9239, 1.699), (0.3827, 0.9239, 1.331), (0.3827, 0.9239, 0.9625), (0.3827, 0.8415, 0.5941), (0.3827, 0.8415, 0.2257), (0.3827, 0.9239, -0.1427), (0.3827, 0.9239, -0.5111), (0.5556, 0.8315, 6.489), (0.5556, 0.8315, 6.12), (0.5556, 0.8315, 5.752), (0.5556, 0.8315, 5.384), (0.5556, 0.8315, 5.015), (0.5556, 0.8315, 4.647), (0.5556, 0.8315, 4.278), (0.5556, 0.8315, 3.91), (0.5556, 0.8315, 3.541), (0.5556, 0.8315, 3.173), (0.5556, 0.8315, 2.805), (0.5556, 0.8315, 2.436), (0.5556, 0.6898, 2.068), (0.5556, 0.6898, 1.699), (0.5556, 0.8315, 1.331), (0.5556, 0.8315, 0.9625), (0.5556, 0.749, 0.5941), (0.5556, 0.749, 0.2257), (0.5556, 0.8315, -0.1427), (0.5556, 0.8315, -0.5111), (0.7071, 0.7071, 6.489), (0.7071, 0.7071, 6.12), (0.7071, 0.7071, 5.752), (0.7071, 0.7071, 5.384), (0.7071, 0.7071, 5.015), (0.7071, 0.7071, 4.647), (0.7071, 0.7071, 4.278), (0.7071, 0.7071, 3.91), (0.5987, 0.7071, 3.541), (0.5987, 0.7071, 3.173), (0.7071, 0.7071, 2.805), (0.7071, 0.7071, 2.436), (0.7071, 0.5655, 2.068), (0.7071, 0.5655, 1.699), (0.7071, 0.7071, 1.331), (0.7071, 0.7071, 0.9625), (0.7071, 0.7071, 0.5941), (0.7071, 0.7071, 0.2257), (0.7071, 0.7071, -0.1427), (0.7071, 0.7071, -0.5111), (0.8315, 0.5556, 6.489), (0.8315, 0.5556, 6.12), (0.8315, 0.5556, 5.752), (0.7938, 0.5556, 5.384), (0.7938, 0.5556, 5.015), (0.8315, 0.5556, 4.647), (0.6138, 0.5556, 4.278), (0.6138, 0.5556, 3.91), (0.7231, 0.5556, 3.541), (0.7231, 0.5556, 3.173), (0.8315, 0.5556, 2.805), (0.8315, 0.5556, 2.436), (0.8315, 0.5556, 2.068), (0.8315, 0.5556, 1.699), (0.8315, 0.5556, 1.331), (0.8315, 0.5556, 0.9625), (0.8315, 0.5556, 0.5941), (0.8315, 0.5556, 0.2257), (0.8315, 0.5556, -0.1427), (0.8315, 0.5556, -0.5111), (0.9239, 0.3827, 6.489), (0.7404, 0.3827, 6.12), (0.7404, 0.3827, 5.752), (0.8862, 0.3827, 5.384), (0.8862, 0.3827, 5.015), (0.9239, 0.3827, 4.647), (0.7062, 0.3827, 4.278), (0.7062, 0.3827, 3.91), (0.9239, 0.3827, 3.541), (0.9239, 0.3827, 3.173), (0.9239, 0.3827, 2.805), (0.9239, 0.3827, 2.436), (0.9239, 0.3827, 2.068), (0.9239, 0.3827, 1.699), (0.9239, 0.3827, 1.331), (0.9239, 0.3827, 0.9625), (0.9239, 0.3827, 0.5941), (0.9239, 0.3827, 0.2257), (0.9239, 0.3827, -0.1427), (0.9239, 0.3827, -0.5111), (0.9808, 0.1951, 6.489), (0.7973, 0.1951, 6.12), (0.7973, 0.1951, 5.752), (0.9808, 0.1951, 5.384), (0.9808, 0.1951, 5.015), (0.9808, 0.1951, 4.647), (0.9808, 0.1951, 4.278), (0.9808, 0.1951, 3.91), (0.9808, 0.1951, 3.541), (0.9808, 0.1951, 3.173), (0.7018, 0.1951, 2.805), (0.7018, 0.1951, 2.436), (0.9808, 0.1951, 2.068), (0.9808, 0.1951, 1.699), (0.9808, 0.1951, 1.331), (0.5217, 0.1951, 0.9625), (0.5217, 0.1951, 0.5941), (0.9808, 0.1951, 0.2257), (0.9808, 0.1951, -0.1427), (0.9808, 0.1951, -0.5111), (1.0, 7.55e-08, 6.489), (1.0, 7.55e-08, 6.12), (1.0, 7.55e-08, 5.752), (0.9012, 7.55e-08, 5.384), (0.9012, 7.55e-08, 5.015), (1.0, 7.55e-08, 4.647), (1.0, 7.55e-08, 4.278), (1.0, 7.55e-08, 3.91), (1.0, 7.55e-08, 3.541), (1.0, 7.55e-08, 3.173), (0.721, 7.55e-08, 2.805), (0.721, 7.55e-08, 2.436), (1.0, 7.55e-08, 2.068), (1.0, 7.55e-08, 1.699), (1.0, 7.55e-08, 1.331), (0.5409, 7.55e-08, 0.9625), (0.5409, 7.55e-08, 0.5941), (1.0, 7.55e-08, 0.2257), (1.0, 7.55e-08, -0.1427), (1.0, 7.55e-08, -0.5111), (0.7889, -0.1951, 6.489), (0.7889, -0.1951, 6.12), (0.9808, -0.1951, 5.752), (0.882, -0.1951, 5.384), (0.882, -0.1951, 5.015), (0.9808, -0.1951, 4.647), (0.9808, -0.1951, 4.278), (0.6626, -0.1951, 3.91), (0.6626, -0.1951, 3.541), (0.9808, -0.1951, 3.173), (0.9808, -0.1951, 2.805), (0.9808, -0.1951, 2.436), (0.9808, -0.1951, 2.068), (0.7097, -0.1951, 1.699), (0.7097, -0.1951, 1.331), (0.9808, -0.1951, 0.9625), (0.9808, -0.1951, 0.5941), (0.9808, -0.1951, 0.2257), (0.9808, -0.1951, -0.1427), (0.9808, -0.1951, -0.5111), (0.732, -0.3827, 6.489), (0.732, -0.3827, 6.12), (0.9239, -0.3827, 5.752), (0.9239, -0.3827, 5.384), (0.9239, -0.3827, 5.015), (0.9239, -0.3827, 4.647), (0.9239, -0.3827, 4.278), (0.6056, -0.3827, 3.91), (0.6056, -0.3827, 3.541), (0.9239, -0.3827, 3.173), (0.9239, -0.3827, 2.805), (0.9239, -0.3827, 2.436), (0.9239, -0.3827, 2.068), (0.6528, -0.3827, 1.699), (0.6528, -0.3827, 1.331), (0.9239, -0.3827, 0.9625), (0.9239, -0.3827, 0.5941), (0.9239, -0.3827, 0.2257), (0.9239, -0.3827, -0.1427), (0.9239, -0.3827, -0.5111), (0.8315, -0.5556, 6.489), (0.8315, -0.5556, 6.12), (0.8315, -0.5556, 5.752), (0.8315, -0.5556, 5.384), (0.8315, -0.5556, 5.015), (0.8315, -0.5556, 4.647), (0.8315, -0.5556, 4.278), (0.8315, -0.5556, 3.91), (0.8315, -0.5556, 3.541), (0.8315, -0.5556, 3.173), (0.8315, -0.5556, 2.805), (0.8315, -0.5556, 2.436), (0.8315, -0.5556, 2.068), (0.8315, -0.5556, 1.699), (0.8315, -0.5556, 1.331), (0.8315, -0.5556, 0.9625), (0.8315, -0.5556, 0.5941), (0.8315, -0.5556, 0.2257), (0.6192, -0.5556, -0.1427), (0.6192, -0.5556, -0.5111), (0.7071, -0.7071, 6.489), (0.7071, -0.7071, 6.12), (0.7071, -0.7071, 5.752), (0.7071, -0.7071, 5.384), (0.538, -0.7071, 5.015), (0.538, -0.7071, 4.647), (0.7071, -0.7071, 4.278), (0.7071, -0.7071, 3.91), (0.6431, -0.7071, 3.541), (0.6431, -0.6371, 3.173), (0.7071, -0.6371, 2.805), (0.7071, -0.7071, 2.436), (0.7071, -0.7071, 2.068), (0.7071, -0.7071, 1.699), (0.7071, -0.6242, 1.331), (0.7071, -0.6242, 0.9625), (0.7071, -0.7071, 0.5941), (0.7071, -0.7071, 0.2257), (0.4948, -0.7071, -0.1427), (0.4948, -0.7071, -0.5111), (0.5556, -0.8315, 6.489), (0.5556, -0.8315, 6.12), (0.5556, -0.8315, 5.752), (0.5556, -0.8315, 5.384), (0.3865, -0.8315, 5.015), (0.3865, -0.8315, 4.647), (0.5556, -0.8315, 4.278), (0.5556, -0.8315, 3.91), (0.4916, -0.8315, 3.541), (0.4916, -0.7614, 3.173), (0.5556, -0.7614, 2.805), (0.5556, -0.8491, 2.436), (0.5556, -0.7839, 2.068), (0.5556, -0.7839, 1.699), (0.5556, -0.7486, 1.331), (0.5556, -0.7486, 0.9625), (0.5556, -0.8315, 0.5941), (0.5556, -0.8315, 0.2257), (0.5556, -0.8315, -0.1427), (0.5556, -0.8315, -0.5111), (0.3827, -0.9239, 6.489), (0.3827, -0.7968, 6.12), (0.3827, -0.7968, 5.752), (0.3827, -0.9239, 5.384), (0.3827, -0.9239, 5.015), (0.3827, -0.9239, 4.647), (0.3827, -0.9239, 4.278), (0.3827, -0.9239, 3.91), (0.3827, -0.9239, 3.541), (0.3827, -0.9239, 3.173), (0.3827, -0.9239, 2.805), (0.3827, -0.9239, 2.436), (0.3827, -0.8763, 2.068), (0.3827, -0.8763, 1.699), (0.3827, -0.9239, 1.331), (0.3827, -0.9239, 0.9625), (0.3827, -0.9239, 0.5941), (0.3827, -0.9239, 0.2257), (0.3827, -0.9239, -0.1427), (0.3827, -0.9239, -0.5111), (0.1951, -0.9808, 6.489), (0.1951, -0.8537, 6.12), (0.1951, -0.8537, 5.752), (0.1951, -0.9808, 5.384), (0.1951, -0.9808, 5.015), (0.1951, -0.9808, 4.647), (0.1951, -0.9808, 4.278), (0.1951, -0.8235, 3.91), (0.1951, -0.8235, 3.541), (0.1951, -0.9808, 3.173), (0.1951, -0.9808, 2.805), (0.1951, -0.9808, 2.436), (0.1951, -0.9808, 2.068), (0.1951, -0.9808, 1.699), (0.1951, -0.9808, 1.331), (0.1951, -0.8376, 0.9625), (0.1951, -0.8376, 0.5941), (0.1951, -0.9808, 0.2257), (0.1951, -0.9808, -0.1427), (0.1951, -0.9808, -0.5111), (-3.258e-07, -1.0, 6.489), (-3.258e-07, -1.0, 6.12), (-3.258e-07, -1.0, 5.752), (-3.258e-07, -1.0, 5.384), (-3.258e-07, -1.0, 5.015), (-3.258e-07, -1.0, 4.647), (-3.258e-07, -1.0, 4.278), (-3.258e-07, -0.8428, 3.91), (-3.258e-07, -0.8428, 3.541), (-3.258e-07, -1.0, 3.173), (-3.258e-07, -1.0, 2.805), (-3.258e-07, -1.0, 2.436), (-3.258e-07, -1.0, 2.068), (-3.258e-07, -1.0, 1.699), (-3.258e-07, -1.0, 1.331), (-3.258e-07, -0.8568, 0.9625), (-3.258e-07, -0.8568, 0.5941), (-3.258e-07, -1.0, 0.2257), (-3.258e-07, -1.0, -0.1427), (-3.258e-07, -1.0, -0.5111), (-0.1951, -0.9808, 6.489), (-0.1951, -0.8408, 6.12), (-0.1951, -0.8408, 5.752), (-0.1951, -0.9808, 5.384), (-0.1951, -0.9808, 5.015), (-0.1951, -0.9808, 4.647), (-0.1951, -0.9808, 4.278), (-0.1951, -0.9808, 3.91), (-0.1951, -0.9808, 3.541), (-0.1951, -0.9808, 3.173), (-0.1951, -0.9808, 2.805), (-0.1951, -0.5828, 2.436), (-0.1951, -0.5828, 2.068), (-0.1951, -0.9808, 1.699), (-0.1951, -0.9808, 1.331), (-0.1951, -0.9808, 0.9625), (-0.1951, -0.9808, 0.5941), (-0.1951, -0.9808, 0.2257), (-0.1951, -0.9808, -0.1427), (-0.1951, -0.9808, -0.5111), (-0.3827, -0.9239, 6.489), (-0.3827, -0.7839, 6.12), (-0.3827, -0.7839, 5.752), (-0.3827, -0.9239, 5.384), (-0.3827, -0.7609, 5.015), (-0.3827, -0.7609, 4.647), (-0.3827, -0.9239, 4.278), (-0.3827, -0.9239, 3.91), (-0.3827, -0.9239, 3.541), (-0.3827, -0.9239, 3.173), (-0.3827, -0.9239, 2.805), (-0.3827, -0.5259, 2.436), (-0.3827, -0.5259, 2.068), (-0.3827, -0.9239, 1.699), (-0.3827, -0.9239, 1.331), (-0.3827, -0.9239, 0.9625), (-0.3827, -0.9239, 0.5941), (-0.3827, -0.9239, 0.2257), (-0.3827, -0.9239, -0.1427), (-0.3827, -0.9239, -0.5111), (-0.5556, -0.8315, 6.489), (-0.5556, -0.8315, 6.12), (-0.5556, -0.8315, 5.752), (-0.5556, -0.8315, 5.384), (-0.5556, -0.6685, 5.015), (-0.5556, -0.6685, 4.647), (-0.5556, -0.8315, 4.278), (-0.5556, -0.8315, 3.91), (-0.5556, -0.8315, 3.541), (-0.5556, -0.8315, 3.173), (-0.5556, -0.8315, 2.805), (-0.5556, -0.8315, 2.436), (-0.5556, -0.8315, 2.068), (-0.5556, -0.8315, 1.699), (-0.5556, -0.6742, 1.331), (-0.5556, -0.6742, 0.9625), (-0.5556, -0.8315, 0.5941), (-0.5556, -0.8315, 0.2257), (-0.5556, -0.8315, -0.1427), (-0.5556, -0.8315, -0.5111), (-0.7071, -0.7071, 6.489), (-0.7071, -0.7071, 6.12), (-0.7071, -0.7071, 5.752), (-0.7071, -0.7071, 5.384), (-0.7071, -0.7071, 5.015), (-0.7071, -0.7071, 4.647), (-0.7071, -0.7071, 4.278), (-0.7071, -0.7071, 3.91), (-0.5777, -0.7071, 3.541), (-0.5777, -0.7071, 3.173), (-0.7071, -0.7071, 2.805), (-0.7071, -0.7071, 2.436), (-0.7071, -0.7071, 2.068), (-0.7071, -0.7071, 1.699), (-0.7071, -0.5498, 1.331), (-0.7071, -0.5498, 0.9625), (-0.7071, -0.7071, 0.5941), (-0.7071, -0.7071, 0.2257), (-0.7071, -0.7071, -0.1427), (-0.7071, -0.7071, -0.5111), (-0.8315, -0.5556, 6.489), (-0.8315, -0.5556, 6.12), (-0.8315, -0.5556, 5.752), (-0.8315, -0.5556, 5.384), (-0.8315, -0.5556, 5.015), (-0.8315, -0.5556, 4.647), (-0.8315, -0.5556, 4.278), (-0.8315, -0.5556, 3.91), (-0.7021, -0.5556, 3.541), (-0.7021, -0.5556, 3.173), (-0.8315, -0.5556, 2.805), (-0.8315, -0.5556, 2.436), (-0.8315, -0.5556, 2.068), (-0.8315, -0.5556, 1.699), (-0.8315, -0.5556, 1.331), (-0.8315, -0.5556, 0.9625), (-0.8315, -0.5556, 0.5941), (-0.8315, -0.5556, 0.2257), (-0.8315, -0.5556, -0.1427), (-0.8315, -0.5556, -0.5111), (-0.9239, -0.3827, 6.489), (-0.9239, -0.3827, 6.12), (-0.7696, -0.3827, 5.752), (-0.7696, -0.3827, 5.384), (-0.9239, -0.3827, 5.015), (-0.714, -0.3827, 4.647), (-0.714, -0.3827, 4.278), (-0.9239, -0.3827, 3.91), (-0.9239, -0.3827, 3.541), (-0.9239, -0.3827, 3.173), (-0.802, -0.3827, 2.805), (-0.802, -0.3827, 2.436), (-0.9239, -0.3827, 2.068), (-0.9239, -0.3827, 1.699), (-0.9239, -0.3827, 1.331), (-0.9239, -0.3827, 0.9625), (-0.8587, -0.3827, 0.5941), (-0.8587, -0.3827, 0.2257), (-0.9239, -0.3827, -0.1427), (-0.9239, -0.3827, -0.5111), (-0.9808, -0.1951, 6.489), (-0.9808, -0.1951, 6.12), (-0.8265, -0.1951, 5.752), (-0.8265, -0.1951, 5.384), (-0.9808, -0.1951, 5.015), (-0.7709, -0.1951, 4.647), (-0.7709, -0.1951, 4.278), (-0.9808, -0.1951, 3.91), (-0.5399, -0.149, 3.541), (-0.5399, -0.149, 3.173), (-0.8589, -0.1951, 2.805), (-0.8589, -0.1951, 2.436), (-0.9808, -0.1951, 2.068), (-0.9808, -0.1951, 1.699), (-0.9808, -0.1951, 1.331), (-0.9808, -0.1951, 0.9625), (-0.9156, -0.1951, 0.5941), (-0.9156, -0.1951, 0.2257), (-0.9808, -0.1951, -0.1427), (-0.9808, -0.1951, -0.5111), (-1.0, 9.656e-07, 6.489), (-1.0, 9.656e-07, 6.12), (-1.0, 9.656e-07, 5.752), (-1.0, 9.656e-07, 5.384), (-1.0, 9.656e-07, 5.015), (-1.0, 9.656e-07, 4.647), (-1.0, 9.656e-07, 4.278), (-1.0, 9.656e-07, 3.91), (-0.5591, 0.04606, 3.541), (-0.5591, 0.04606, 3.173), (-1.0, 9.656e-07, 2.805), (-1.0, 9.656e-07, 2.436), (-1.0, 9.656e-07, 2.068), (-1.0, 9.656e-07, 1.699), (-1.0, 9.656e-07, 1.331), (-1.0, 9.656e-07, 0.9625), (-1.0, 9.656e-07, 0.5941), (-1.0, 9.656e-07, 0.2257), (-1.0, 9.656e-07, -0.1427), (-1.0, 9.656e-07, -0.5111), (-0.8857, 0.1951, 6.489), (-0.8857, 0.1951, 6.12), (-0.9808, 0.1951, 5.752), (-0.8442, 0.1951, 5.384), (-0.8442, 0.1951, 5.015), (-0.9808, 0.1951, 4.647), (-0.9808, 0.1951, 4.278), (-0.9808, 0.1951, 3.91), (-0.9808, 0.1951, 3.541), (-0.9808, 0.1951, 3.173), (-0.9808, 0.1951, 2.805), (-0.9808, 0.1951, 2.436), (-0.9808, 0.1951, 2.068), (-0.9808, 0.1951, 1.699), (-0.7129, 0.1951, 1.331), (-0.7129, 0.1951, 0.9625), (-0.9808, 0.1951, 0.5941), (-0.9808, 0.1951, 0.2257), (-0.9808, 0.1951, -0.1427), (-0.9808, 0.1951, -0.5111), (-0.8288, 0.3827, 6.489), (-0.8288, 0.3827, 6.12), (-0.9239, 0.3827, 5.752), (-0.7873, 0.3827, 5.384), (-0.7873, 0.3827, 5.015), (-0.9239, 0.3827, 4.647), (-0.9239, 0.3827, 4.278), (-0.9239, 0.3827, 3.91), (-0.9239, 0.3827, 3.541), (-0.9239, 0.3827, 3.173), (-0.9239, 0.3827, 2.805), (-0.9239, 0.3827, 2.436), (-0.9239, 0.3827, 2.068), (-0.9239, 0.3827, 1.699), (-0.656, 0.3827, 1.331), (-0.656, 0.3827, 0.9625), (-0.9239, 0.3827, 0.5941), (-0.9239, 0.3827, 0.2257), (-0.9239, 0.3827, -0.1427), (-0.9239, 0.3827, -0.5111), (-0.8315, 0.5556, 6.489), (-0.8315, 0.5556, 6.12), (-0.8315, 0.5556, 5.752), (-0.8315, 0.5556, 5.384), (-0.8315, 0.5556, 5.015), (-0.8315, 0.5556, 4.647), (-0.8315, 0.4916, 4.278), (-0.8315, 0.4916, 3.91), (-0.8315, 0.5556, 3.541), (-0.7696, 0.4961, 3.271), (-0.7696, 0.4961, 2.902), (-0.8315, 0.5556, 2.436), (-0.8315, 0.5556, 2.068), (-0.8315, 0.5556, 1.699), (-0.8315, 0.5556, 1.331), (-0.8315, 0.5556, 0.9625), (-0.8315, 0.5556, 0.5941), (-0.8315, 0.5556, 0.2257), (-0.8315, 0.5556, -0.1427), (-0.8315, 0.5556, -0.5111), (-0.7071, 0.7071, 6.489), (-0.7071, 0.7071, 6.12), (-0.7071, 0.7071, 5.752), (-0.7071, 0.7071, 5.384), (-0.7071, 0.7071, 5.015), (-0.7071, 0.7071, 4.647), (-0.7071, 0.6432, 4.278), (-0.7071, 0.6432, 3.91), (-0.7071, 0.7071, 3.541), (-0.6452, 0.6477, 3.271), (-0.6452, 0.6477, 2.902), (-0.7071, 0.7071, 2.436), (-0.7071, 0.7071, 2.068), (-0.7071, 0.7071, 1.699), (-0.7071, 0.7071, 1.331), (-0.7071, 0.7071, 0.9625), (-0.7071, 0.7071, 0.5941), (-0.7071, 0.7071, 0.2257), (-0.7071, 0.7071, -0.1427), (-0.7071, 0.7071, -0.5111), (-0.5556, 0.7647, 6.489), (-0.5556, 0.7647, 6.12), (-0.5556, 0.8315, 5.752), (-0.5556, 0.5533, 5.384), (-0.5556, 0.5533, 5.015), (-0.5556, 0.8315, 4.647), (-0.5556, 0.8315, 4.278), (-0.5556, 0.8315, 3.91), (-0.5556, 0.8315, 3.541), (-0.5556, 0.8315, 3.173), (-0.5556, 0.8315, 2.805), (-0.5556, 0.8315, 2.436), (-0.5556, 0.8315, 2.068), (-0.5556, 0.8315, 1.699), (-0.5556, 0.8315, 1.331), (-0.5556, 0.8315, 0.9625), (-0.5556, 0.8315, 0.5941), (-0.5556, 0.8315, 0.2257), (-0.5556, 0.8315, -0.1427), (-0.5556, 0.8315, -0.5111), (-0.3827, 0.8571, 6.489), (-0.3827, 0.8571, 6.12), (-0.3827, 0.9239, 5.752), (-0.3827, 0.6457, 5.384), (-0.3827, 0.6457, 5.015), (-0.3827, 0.9239, 4.647), (-0.3827, 0.9239, 4.278), (-0.3827, 0.709, 3.91), (-0.3827, 0.709, 3.541), (-0.3827, 0.9239, 3.173), (-0.3827, 0.9239, 2.805), (-0.3827, 0.9239, 2.436), (-0.3827, 0.9239, 2.068), (-0.3827, 0.9239, 1.699), (-0.3827, 0.9239, 1.331), (-0.3827, 0.9239, 0.9625), (-0.3827, 0.9239, 0.5941), (-0.3827, 0.9239, 0.2257), (-0.3827, 0.6239, -0.1427), (-0.3827, 0.6239, -0.5111), (-0.1951, 0.9808, 6.489), (-0.1951, 0.9808, 6.12), (-0.1951, 0.9808, 5.752), (-0.1951, 0.9808, 5.384), (-0.1951, 0.9808, 5.015), (-0.1951, 0.9808, 4.647), (-0.1951, 0.9808, 4.278), (-0.1951, 0.7659, 3.91), (-0.1951, 0.7659, 3.541), (-0.1951, 0.9808, 3.173), (-0.1951, 0.9808, 2.805), (-0.1951, 0.9808, 2.436), (-0.1951, 0.9808, 2.068), (-0.1951, 0.7524, 1.699), (-0.1951, 0.7524, 1.331), (-0.1951, 0.9808, 0.9625), (-0.1951, 0.9808, 0.5941), (-0.1951, 0.9808, 0.2257), (-0.1951, 0.6808, -0.1427), (-0.1951, 0.6808, -0.5111), (0.0, 1.0, 6.721), (0.1951, 0.9808, 6.721), (0.3827, 0.9239, 6.721), (0.5556, 0.8315, 6.721), (0.7071, 0.7071, 6.721), (0.8315, 0.5556, 6.721), (0.9239, 0.3827, 6.721), (0.9808, 0.1951, 6.721), (1.0, 7.55e-08, 6.721), (0.9684, -0.1951, 6.721), (0.9114, -0.3827, 6.721), (0.8315, -0.5556, 6.721), (0.7071, -0.7071, 6.721), (0.5556, -0.8315, 6.721), (0.3827, -0.9239, 6.721), (0.1951, -0.9808, 6.721), (-3.258e-07, -1.0, 6.721), (-0.1951, -0.9808, 6.721), (-0.3827, -0.9239, 6.721), (-0.5556, -0.8315, 6.721), (-0.7071, -0.7071, 6.721), (-0.8315, -0.5556, 6.721), (-0.9239, -0.3827, 6.721), (-0.9808, -0.1951, 6.721), (-1.0, 9.656e-07, 6.721), (-0.9746, 0.1951, 6.721), (-0.9177, 0.3827, 6.721), (-0.8315, 0.5556, 6.721), (-0.7071, 0.7071, 6.721), (-0.5556, 0.8271, 6.721), (-0.3827, 0.9196, 6.721), (-0.1951, 0.9808, 6.721), (0.1951, 0.9808, -0.9725), (0.3827, 0.9239, -0.9725), (0.5556, 0.8315, -0.9725), (0.7071, 0.7071, -0.9725), (0.8315, 0.5556, -0.9725), (0.9239, 0.3827, -0.9725), (0.9808, 0.1951, -0.9725), (1.0, 7.55e-08, -0.9725), (0.9808, -0.1951, -0.9725), (0.9239, -0.3827, -0.9725), (0.8195, -0.5556, -0.9725), (0.6951, -0.7071, -0.9725), (0.5556, -0.8315, -0.9725), (0.3827, -0.9239, -0.9725), (0.1951, -0.9808, -0.9725), (-3.258e-07, -1.0, -0.9725), (-0.1951, -0.9808, -0.9725), (-0.3827, -0.9239, -0.9725), (-0.5556, -0.8315, -0.9725), (-0.7071, -0.7071, -0.9725), (-0.8315, -0.5556, -0.9725), (-0.9239, -0.3827, -0.9725), (-0.9808, -0.1951, -0.9725), (-1.0, 9.656e-07, -0.9725), (-0.9808, 0.1951, -0.9725), (-0.9239, 0.3827, -0.9725), (-0.8315, 0.5556, -0.9725), (-0.7071, 0.7071, -0.9725), (-0.5556, 0.8315, -0.9725), (-0.3827, 0.907, -0.9725), (-0.1951, 0.9639, -0.9725), (0.0, 1.0, -0.9725)], [], [(704, 1, 3, 705), (705, 3, 5, 706), (706, 5, 7, 707), (707, 7, 9, 708), (708, 9, 11, 709), (709, 11, 13, 710), (710, 13, 15, 711), (711, 15, 17, 712), (712, 17, 19, 713), (713, 19, 21, 714), (714, 21, 23, 715), (715, 23, 25, 716), (716, 25, 27, 717), (717, 27, 29, 718), (718, 29, 31, 719), (719, 31, 33, 720), (720, 33, 35, 721), (721, 35, 37, 722), (722, 37, 39, 723), (723, 39, 41, 724), (724, 41, 43, 725), (725, 43, 45, 726), (726, 45, 47, 727), (727, 47, 49, 728), (728, 49, 51, 729), (729, 51, 53, 730), (730, 53, 55, 731), (731, 55, 57, 732), (732, 57, 59, 733), (733, 59, 61, 734), (3, 1, 63, 61, 59, 57, 55, 53, 51, 49, 47, 45, 43, 41, 39, 37, 35, 33, 31, 29, 27, 25, 23, 21, 19, 17, 15, 13, 11, 9, 7, 5), (734, 61, 63, 735), (735, 63, 1, 704), (0, 2, 4, 6, 8, 10, 12, 14, 16, 18, 20, 22, 24, 26, 28, 30, 32, 34, 36, 38, 40, 42, 44, 46, 48, 50, 52, 54, 56, 58, 60, 62), (766, 703, 64, 767), (703, 702, 65, 64), (702, 701, 66, 65), (701, 700, 67, 66), (700, 699, 68, 67), (699, 698, 69, 68), (698, 697, 70, 69), (697, 696, 71, 70), (696, 695, 72, 71), (695, 694, 73, 72), (694, 693, 74, 73), (693, 692, 75, 74), (692, 691, 76, 75), (691, 690, 77, 76), (690, 689, 78, 77), (689, 688, 79, 78), (688, 687, 80, 79), (687, 686, 81, 80), (686, 685, 82, 81), (685, 684, 83, 82), (765, 683, 703, 766), (683, 682, 702, 703), (682, 681, 701, 702), (681, 680, 700, 701), (680, 679, 699, 700), (679, 678, 698, 699), (678, 677, 697, 698), (677, 676, 696, 697), (676, 675, 695, 696), (675, 674, 694, 695), (674, 673, 693, 694), (673, 672, 692, 693), (672, 671, 691, 692), (671, 670, 690, 691), (670, 669, 689, 690), (669, 668, 688, 689), (668, 667, 687, 688), (667, 666, 686, 687), (666, 665, 685, 686), (665, 664, 684, 685), (764, 663, 683, 765), (663, 662, 682, 683), (662, 661, 681, 682), (661, 660, 680, 681), (660, 659, 679, 680), (659, 658, 678, 679), (658, 657, 677, 678), (657, 656, 676, 677), (656, 655, 675, 676), (655, 654, 674, 675), (654, 653, 673, 674), (653, 652, 672, 673), (652, 651, 671, 672), (651, 650, 670, 671), (650, 649, 669, 670), (649, 648, 668, 669), (648, 647, 667, 668), (647, 646, 666, 667), (646, 645, 665, 666), (645, 644, 664, 665), (763, 643, 663, 764), (643, 642, 662, 663), (642, 641, 661, 662), (641, 640, 660, 661), (640, 639, 659, 660), (639, 638, 658, 659), (638, 637, 657, 658), (637, 636, 656, 657), (636, 635, 655, 656), (635, 634, 654, 655), (634, 633, 653, 654), (633, 632, 652, 653), (632, 631, 651, 652), (631, 630, 650, 651), (630, 629, 649, 650), (629, 628, 648, 649), (628, 627, 647, 648), (627, 626, 646, 647), (626, 625, 645, 646), (625, 624, 644, 645), (762, 623, 643, 763), (623, 622, 642, 643), (622, 621, 641, 642), (621, 620, 640, 641), (620, 619, 639, 640), (619, 618, 638, 639), (618, 617, 637, 638), (617, 616, 636, 637), (616, 615, 635, 636), (615, 614, 634, 635), (614, 613, 633, 634), (613, 612, 632, 633), (612, 611, 631, 632), (611, 610, 630, 631), (610, 609, 629, 630), (609, 608, 628, 629), (608, 607, 627, 628), (607, 606, 626, 627), (606, 605, 625, 626), (605, 604, 624, 625), (761, 603, 623, 762), (603, 602, 622, 623), (602, 601, 621, 622), (601, 600, 620, 621), (600, 599, 619, 620), (599, 598, 618, 619), (598, 597, 617, 618), (597, 596, 616, 617), (596, 595, 615, 616), (595, 594, 614, 615), (594, 593, 613, 614), (593, 592, 612, 613), (592, 591, 611, 612), (591, 590, 610, 611), (590, 589, 609, 610), (589, 588, 608, 609), (588, 587, 607, 608), (587, 586, 606, 607), (586, 585, 605, 606), (585, 584, 604, 605), (760, 583, 603, 761), (583, 582, 602, 603), (582, 581, 601, 602), (581, 580, 600, 601), (580, 579, 599, 600), (579, 578, 598, 599), (578, 577, 597, 598), (577, 576, 596, 597), (576, 575, 595, 596), (575, 574, 594, 595), (574, 573, 593, 594), (573, 572, 592, 593), (572, 571, 591, 592), (571, 570, 590, 591), (570, 569, 589, 590), (569, 568, 588, 589), (568, 567, 587, 588), (567, 566, 586, 587), (566, 565, 585, 586), (565, 564, 584, 585), (759, 563, 583, 760), (563, 562, 582, 583), (562, 561, 581, 582), (561, 560, 580, 581), (560, 559, 579, 580), (559, 558, 578, 579), (558, 557, 577, 578), (557, 556, 576, 577), (556, 555, 575, 576), (555, 554, 574, 575), (554, 553, 573, 574), (553, 552, 572, 573), (552, 551, 571, 572), (551, 550, 570, 571), (550, 549, 569, 570), (549, 548, 568, 569), (548, 547, 567, 568), (547, 546, 566, 567), (546, 545, 565, 566), (545, 544, 564, 565), (758, 543, 563, 759), (543, 542, 562, 563), (542, 541, 561, 562), (541, 540, 560, 561), (540, 539, 559, 560), (539, 538, 558, 559), (538, 537, 557, 558), (537, 536, 556, 557), (536, 535, 555, 556), (535, 534, 554, 555), (534, 533, 553, 554), (533, 532, 552, 553), (532, 531, 551, 552), (531, 530, 550, 551), (530, 529, 549, 550), (529, 528, 548, 549), (528, 527, 547, 548), (527, 526, 546, 547), (526, 525, 545, 546), (525, 524, 544, 545), (757, 523, 543, 758), (523, 522, 542, 543), (522, 521, 541, 542), (521, 520, 540, 541), (520, 519, 539, 540), (519, 518, 538, 539), (518, 517, 537, 538), (517, 516, 536, 537), (516, 515, 535, 536), (515, 514, 534, 535), (514, 513, 533, 534), (513, 512, 532, 533), (512, 511, 531, 532), (511, 510, 530, 531), (510, 509, 529, 530), (509, 508, 528, 529), (508, 507, 527, 528), (507, 506, 526, 527), (506, 505, 525, 526), (505, 504, 524, 525), (756, 503, 523, 757), (503, 502, 522, 523), (502, 501, 521, 522), (501, 500, 520, 521), (500, 499, 519, 520), (499, 498, 518, 519), (498, 497, 517, 518), (497, 496, 516, 517), (496, 495, 515, 516), (495, 494, 514, 515), (494, 493, 513, 514), (493, 492, 512, 513), (492, 491, 511, 512), (491, 490, 510, 511), (490, 489, 509, 510), (489, 488, 508, 509), (488, 487, 507, 508), (487, 486, 506, 507), (486, 485, 505, 506), (485, 484, 504, 505), (755, 483, 503, 756), (483, 482, 502, 503), (482, 481, 501, 502), (481, 480, 500, 501), (480, 479, 499, 500), (479, 478, 498, 499), (478, 477, 497, 498), (477, 476, 496, 497), (476, 475, 495, 496), (475, 474, 494, 495), (474, 473, 493, 494), (473, 472, 492, 493), (472, 471, 491, 492), (471, 470, 490, 491), (470, 469, 489, 490), (469, 468, 488, 489), (468, 467, 487, 488), (467, 466, 486, 487), (466, 465, 485, 486), (465, 464, 484, 485), (754, 463, 483, 755), (463, 462, 482, 483), (462, 461, 481, 482), (461, 460, 480, 481), (460, 459, 479, 480), (459, 458, 478, 479), (458, 457, 477, 478), (457, 456, 476, 477), (456, 455, 475, 476), (455, 454, 474, 475), (454, 453, 473, 474), (453, 452, 472, 473), (452, 451, 471, 472), (451, 450, 470, 471), (450, 449, 469, 470), (449, 448, 468, 469), (448, 447, 467, 468), (447, 446, 466, 467), (446, 445, 465, 466), (445, 444, 464, 465), (753, 443, 463, 754), (443, 442, 462, 463), (442, 441, 461, 462), (441, 440, 460, 461), (440, 439, 459, 460), (439, 438, 458, 459), (438, 437, 457, 458), (437, 436, 456, 457), (436, 435, 455, 456), (435, 434, 454, 455), (434, 433, 453, 454), (433, 432, 452, 453), (432, 431, 451, 452), (431, 430, 450, 451), (430, 429, 449, 450), (429, 428, 448, 449), (428, 427, 447, 448), (427, 426, 446, 447), (426, 425, 445, 446), (425, 424, 444, 445), (752, 423, 443, 753), (423, 422, 442, 443), (422, 421, 441, 442), (421, 420, 440, 441), (420, 419, 439, 440), (419, 418, 438, 439), (418, 417, 437, 438), (417, 416, 436, 437), (416, 415, 435, 436), (415, 414, 434, 435), (414, 413, 433, 434), (413, 412, 432, 433), (412, 411, 431, 432), (411, 410, 430, 431), (410, 409, 429, 430), (409, 408, 428, 429), (408, 407, 427, 428), (407, 406, 426, 427), (406, 405, 425, 426), (405, 404, 424, 425), (751, 403, 423, 752), (403, 402, 422, 423), (402, 401, 421, 422), (401, 400, 420, 421), (400, 399, 419, 420), (399, 398, 418, 419), (398, 397, 417, 418), (397, 396, 416, 417), (396, 395, 415, 416), (395, 394, 414, 415), (394, 393, 413, 414), (393, 392, 412, 413), (392, 391, 411, 412), (391, 390, 410, 411), (390, 389, 409, 410), (389, 388, 408, 409), (388, 387, 407, 408), (387, 386, 406, 407), (386, 385, 405, 406), (385, 384, 404, 405), (750, 383, 403, 751), (383, 382, 402, 403), (382, 381, 401, 402), (381, 380, 400, 401), (380, 379, 399, 400), (379, 378, 398, 399), (378, 377, 397, 398), (377, 376, 396, 397), (376, 375, 395, 396), (375, 374, 394, 395), (374, 373, 393, 394), (373, 372, 392, 393), (372, 371, 391, 392), (371, 370, 390, 391), (370, 369, 389, 390), (369, 368, 388, 389), (368, 367, 387, 388), (367, 366, 386, 387), (366, 365, 385, 386), (365, 364, 384, 385), (749, 363, 383, 750), (363, 362, 382, 383), (362, 361, 381, 382), (361, 360, 380, 381), (360, 359, 379, 380), (359, 358, 378, 379), (358, 357, 377, 378), (357, 356, 376, 377), (356, 355, 375, 376), (355, 354, 374, 375), (354, 353, 373, 374), (353, 352, 372, 373), (352, 351, 371, 372), (351, 350, 370, 371), (350, 349, 369, 370), (349, 348, 368, 369), (348, 347, 367, 368), (347, 346, 366, 367), (346, 345, 365, 366), (345, 344, 364, 365), (748, 343, 363, 749), (343, 342, 362, 363), (342, 341, 361, 362), (341, 340, 360, 361), (340, 339, 359, 360), (339, 338, 358, 359), (338, 337, 357, 358), (337, 336, 356, 357), (336, 335, 355, 356), (335, 334, 354, 355), (334, 333, 353, 354), (333, 332, 352, 353), (332, 331, 351, 352), (331, 330, 350, 351), (330, 329, 349, 350), (329, 328, 348, 349), (328, 327, 347, 348), (327, 326, 346, 347), (326, 325, 345, 346), (325, 324, 344, 345), (747, 323, 343, 748), (323, 322, 342, 343), (322, 321, 341, 342), (321, 320, 340, 341), (320, 319, 339, 340), (319, 318, 338, 339), (318, 317, 337, 338), (317, 316, 336, 337), (316, 315, 335, 336), (315, 314, 334, 335), (314, 313, 333, 334), (313, 312, 332, 333), (312, 311, 331, 332), (311, 310, 330, 331), (310, 309, 329, 330), (309, 308, 328, 329), (308, 307, 327, 328), (307, 306, 326, 327), (306, 305, 325, 326), (305, 304, 324, 325), (746, 303, 323, 747), (303, 302, 322, 323), (302, 301, 321, 322), (301, 300, 320, 321), (300, 299, 319, 320), (299, 298, 318, 319), (298, 297, 317, 318), (297, 296, 316, 317), (296, 295, 315, 316), (295, 294, 314, 315), (294, 293, 313, 314), (293, 292, 312, 313), (292, 291, 311, 312), (291, 290, 310, 311), (290, 289, 309, 310), (289, 288, 308, 309), (288, 287, 307, 308), (287, 286, 306, 307), (286, 285, 305, 306), (285, 284, 304, 305), (745, 283, 303, 746), (283, 282, 302, 303), (282, 281, 301, 302), (281, 280, 300, 301), (280, 279, 299, 300), (279, 278, 298, 299), (278, 277, 297, 298), (277, 276, 296, 297), (276, 275, 295, 296), (275, 274, 294, 295), (274, 273, 293, 294), (273, 272, 292, 293), (272, 271, 291, 292), (271, 270, 290, 291), (270, 269, 289, 290), (269, 268, 288, 289), (268, 267, 287, 288), (267, 266, 286, 287), (266, 265, 285, 286), (265, 264, 284, 285), (744, 263, 283, 745), (263, 262, 282, 283), (262, 261, 281, 282), (261, 260, 280, 281), (260, 259, 279, 280), (259, 258, 278, 279), (258, 257, 277, 278), (257, 256, 276, 277), (256, 255, 275, 276), (255, 254, 274, 275), (254, 253, 273, 274), (253, 252, 272, 273), (252, 251, 271, 272), (251, 250, 270, 271), (250, 249, 269, 270), (249, 248, 268, 269), (248, 247, 267, 268), (247, 246, 266, 267), (246, 245, 265, 266), (245, 244, 264, 265), (743, 243, 263, 744), (243, 242, 262, 263), (242, 241, 261, 262), (241, 240, 260, 261), (240, 239, 259, 260), (239, 238, 258, 259), (238, 237, 257, 258), (237, 236, 256, 257), (236, 235, 255, 256), (235, 234, 254, 255), (234, 233, 253, 254), (233, 232, 252, 253), (232, 231, 251, 252), (231, 230, 250, 251), (230, 229, 249, 250), (229, 228, 248, 249), (228, 227, 247, 248), (227, 226, 246, 247), (226, 225, 245, 246), (225, 224, 244, 245), (742, 223, 243, 743), (223, 222, 242, 243), (222, 221, 241, 242), (221, 220, 240, 241), (220, 219, 239, 240), (219, 218, 238, 239), (218, 217, 237, 238), (217, 216, 236, 237), (216, 215, 235, 236), (215, 214, 234, 235), (214, 213, 233, 234), (213, 212, 232, 233), (212, 211, 231, 232), (211, 210, 230, 231), (210, 209, 229, 230), (209, 208, 228, 229), (208, 207, 227, 228), (207, 206, 226, 227), (206, 205, 225, 226), (205, 204, 224, 225), (741, 203, 223, 742), (203, 202, 222, 223), (202, 201, 221, 222), (201, 200, 220, 221), (200, 199, 219, 220), (199, 198, 218, 219), (198, 197, 217, 218), (197, 196, 216, 217), (196, 195, 215, 216), (195, 194, 214, 215), (194, 193, 213, 214), (193, 192, 212, 213), (192, 191, 211, 212), (191, 190, 210, 211), (190, 189, 209, 210), (189, 188, 208, 209), (188, 187, 207, 208), (187, 186, 206, 207), (186, 185, 205, 206), (185, 184, 204, 205), (740, 183, 203, 741), (183, 182, 202, 203), (182, 181, 201, 202), (181, 180, 200, 201), (180, 179, 199, 200), (179, 178, 198, 199), (178, 177, 197, 198), (177, 176, 196, 197), (176, 175, 195, 196), (175, 174, 194, 195), (174, 173, 193, 194), (173, 172, 192, 193), (172, 171, 191, 192), (171, 170, 190, 191), (170, 169, 189, 190), (169, 168, 188, 189), (168, 167, 187, 188), (167, 166, 186, 187), (166, 165, 185, 186), (165, 164, 184, 185), (739, 163, 183, 740), (163, 162, 182, 183), (162, 161, 181, 182), (161, 160, 180, 181), (160, 159, 179, 180), (159, 158, 178, 179), (158, 157, 177, 178), (157, 156, 176, 177), (156, 155, 175, 176), (155, 154, 174, 175), (154, 153, 173, 174), (153, 152, 172, 173), (152, 151, 171, 172), (151, 150, 170, 171), (150, 149, 169, 170), (149, 148, 168, 169), (148, 147, 167, 168), (147, 146, 166, 167), (146, 145, 165, 166), (145, 144, 164, 165), (738, 143, 163, 739), (143, 142, 162, 163), (142, 141, 161, 162), (141, 140, 160, 161), (140, 139, 159, 160), (139, 138, 158, 159), (138, 137, 157, 158), (137, 136, 156, 157), (136, 135, 155, 156), (135, 134, 154, 155), (134, 133, 153, 154), (133, 132, 152, 153), (132, 131, 151, 152), (131, 130, 150, 151), (130, 129, 149, 150), (129, 128, 148, 149), (128, 127, 147, 148), (127, 126, 146, 147), (126, 125, 145, 146), (125, 124, 144, 145), (737, 123, 143, 738), (123, 122, 142, 143), (122, 121, 141, 142), (121, 120, 140, 141), (120, 119, 139, 140), (119, 118, 138, 139), (118, 117, 137, 138), (117, 116, 136, 137), (116, 115, 135, 136), (115, 114, 134, 135), (114, 113, 133, 134), (113, 112, 132, 133), (112, 111, 131, 132), (111, 110, 130, 131), (110, 109, 129, 130), (109, 108, 128, 129), (108, 107, 127, 128), (107, 106, 126, 127), (106, 105, 125, 126), (105, 104, 124, 125), (736, 103, 123, 737), (103, 102, 122, 123), (102, 101, 121, 122), (101, 100, 120, 121), (100, 99, 119, 120), (99, 98, 118, 119), (98, 97, 117, 118), (97, 96, 116, 117), (96, 95, 115, 116), (95, 94, 114, 115), (94, 93, 113, 114), (93, 92, 112, 113), (92, 91, 111, 112), (91, 90, 110, 111), (90, 89, 109, 110), (89, 88, 108, 109), (88, 87, 107, 108), (87, 86, 106, 107), (86, 85, 105, 106), (85, 84, 104, 105), (767, 64, 103, 736), (64, 65, 102, 103), (65, 66, 101, 102), (66, 67, 100, 101), (67, 68, 99, 100), (68, 69, 98, 99), (69, 70, 97, 98), (70, 71, 96, 97), (71, 72, 95, 96), (72, 73, 94, 95), (73, 74, 93, 94), (74, 75, 92, 93), (75, 76, 91, 92), (76, 77, 90, 91), (77, 78, 89, 90), (78, 79, 88, 89), (79, 80, 87, 88), (80, 81, 86, 87), (81, 82, 85, 86), (82, 83, 84, 85), (684, 735, 704, 83), (664, 734, 735, 684), (644, 733, 734, 664), (624, 732, 733, 644), (604, 731, 732, 624), (584, 730, 731, 604), (564, 729, 730, 584), (544, 728, 729, 564), (524, 727, 728, 544), (504, 726, 727, 524), (484, 725, 726, 504), (464, 724, 725, 484), (444, 723, 724, 464), (424, 722, 723, 444), (404, 721, 722, 424), (384, 720, 721, 404), (364, 719, 720, 384), (344, 718, 719, 364), (324, 717, 718, 344), (304, 716, 717, 324), (284, 715, 716, 304), (264, 714, 715, 284), (244, 713, 714, 264), (224, 712, 713, 244), (204, 711, 712, 224), (184, 710, 711, 204), (164, 709, 710, 184), (144, 708, 709, 164), (124, 707, 708, 144), (104, 706, 707, 124), (84, 705, 706, 104), (83, 704, 705, 84), (0, 767, 736, 2), (2, 736, 737, 4), (4, 737, 738, 6), (6, 738, 739, 8), (8, 739, 740, 10), (10, 740, 741, 12), (12, 741, 742, 14), (14, 742, 743, 16), (16, 743, 744, 18), (18, 744, 745, 20), (20, 745, 746, 22), (22, 746, 747, 24), (24, 747, 748, 26), (26, 748, 749, 28), (28, 749, 750, 30), (30, 750, 751, 32), (32, 751, 752, 34), (34, 752, 753, 36), (36, 753, 754, 38), (38, 754, 755, 40), (40, 755, 756, 42), (42, 756, 757, 44), (44, 757, 758, 46), (46, 758, 759, 48), (48, 759, 760, 50), (50, 760, 761, 52), (52, 761, 762, 54), (54, 762, 763, 56), (56, 763, 764, 58), (58, 764, 765, 60), (60, 765, 766, 62), (62, 766, 767, 0)])
me_cylinder.materials.append(mat_material_001)
me_cylinder.use_remesh_preserve_volume = False
me_cylinder.use_remesh_preserve_attributes = False
me_cylinder.use_mirror_vertex_groups = False
me_cylinder.update()

# ---- curves / text
txt_andr_s_baum = bpy.data.curves.new('Andrés Baum', 'FONT')
txt_andr_s_baum.dimensions = '2D'
txt_andr_s_baum.body = 'Andrés Baum\n'
txt_andr_s_baum.materials.append(mat_material_003)
txt_andr_s_baum.use_path_clamp = True
txt_andr_s_baum.bevel_resolution = 0

# ---- objects
ob_text = bpy.data.objects.new('Text', txt_andr_s_baum)
ob_plane = bpy.data.objects.new('Plane', me_plane_001)
ob_cylinder_001 = bpy.data.objects.new('Cylinder.001', me_cylinder_001)
ob_sphere = bpy.data.objects.new('Sphere', me_sphere)
ob_cylinder = bpy.data.objects.new('Cylinder', me_cylinder)
ob_lamp = bpy.data.objects.new('Lamp', light_lamp)
ob_camera = bpy.data.objects.new('Camera', cam_camera)

# ---- transforms, parenting, visibility, modifiers, constraints
ob_text.location = (-2.779, 0.7943, 1.83)
ob_text.rotation_euler = (1.571, -0.0, -1.571)
ob_text.scale = (0.2807, 0.2807, 0.2807)
ob_text.lineart.crease_threshold = 0.0
ob_plane.location = (-2.689, 0.0, 2.295)
ob_plane.rotation_euler = (-1.571, -3.142, 1.571)
ob_plane.lineart.crease_threshold = 0.0
ob_cylinder_001.location = (-2.578, 0.0, 2.388)
ob_cylinder_001.scale = (0.1116, 0.1116, 0.1116)
ob_cylinder_001.lineart.crease_threshold = 0.0
ob_sphere.location = (0.195, 0.2295, 8.688)
ob_sphere.scale = (3.473, 3.473, 2.76)
ob_sphere.lineart.crease_threshold = 0.0
ob_cylinder.location = (0.07788, 0.1919, 0.7493)
ob_cylinder.scale = (0.8611, 0.8611, 0.8611)
ob_cylinder.lineart.crease_threshold = 0.0
_m = ob_cylinder.modifiers.new('Subsurf', 'SUBSURF')
_m.uv_smooth = 'PRESERVE_CORNERS'
_m.quality = 2
_m.show_only_control_edges = False
ob_lamp.location = (4.076, 1.005, 5.904)
ob_lamp.rotation_euler = (0.6503, 0.05522, 1.866)
ob_lamp.lock_rotations_4d = False
ob_lamp.empty_display_type = 'ARROWS'
ob_lamp.color = (0.0, 0.0, 0.0, 0.0)
ob_lamp.lineart.crease_threshold = 0.0
ob_camera.location = (7.481, -6.508, 5.344)
ob_camera.rotation_euler = (1.109, 0.0, 0.8149)
ob_camera.lock_rotations_4d = False
ob_camera.empty_display_type = 'ARROWS'
ob_camera.color = (0.0, 0.0, 0.0, 0.0)
ob_camera.display_type = 'WIRE'
ob_camera.lineart.crease_threshold = 0.0

# ---- collection membership
col_collection_1.objects.link(ob_text)
col_collection_1.objects.link(ob_plane)
col_collection_1.objects.link(ob_cylinder_001)
col_collection_1.objects.link(ob_sphere)
col_collection_1.objects.link(ob_cylinder)
col_collection_1.objects.link(ob_lamp)
col_collection_1.objects.link(ob_camera)

# ---- scene / render settings (as saved in the file)
scene.camera = ob_camera
scene.frame_start = 1; scene.frame_end = 250; scene.frame_set(1)
scene.render.engine = 'BLENDER_EEVEE_NEXT'
scene.render.resolution_percentage = 50
scene.render.dither_intensity = 0.0
scene.cycles.use_denoising = False
scene.cycles.samples = 128
scene.cycles.sampling_pattern = 'TABULATED_SOBOL'
scene.cycles.use_adaptive_sampling = False
scene.cycles.use_light_tree = False
scene.cycles.blur_glossy = 0.0
scene.cycles.sample_clamp_indirect = 0.0
scene.view_settings.view_transform = 'Standard'
bpy.context.view_layer.update()
